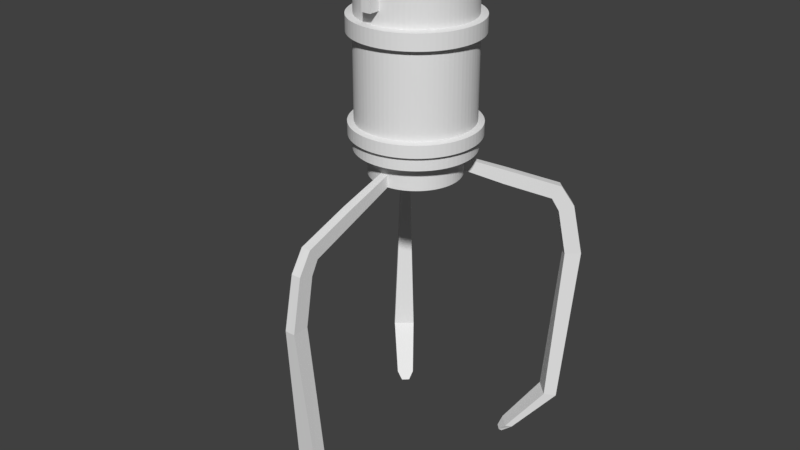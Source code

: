 # Source: grabber.blend  (saved by Blender 2.78.0; exported with 4.5.12 LTS)
import bpy
from mathutils import Matrix  # noqa: F401  (used for matrix-valued properties, if any)

bpy.ops.wm.read_factory_settings(use_empty=True)
scene = bpy.context.scene
scene.name = 'Scene'

# ---- collections
col_collection_1 = bpy.data.collections.new('Collection 1'); scene.collection.children.link(col_collection_1)

# ---- world
world_world = bpy.data.worlds.new('World'); scene.world = world_world
world_world.color = (0.05088, 0.05088, 0.05088)
world_world.use_sun_shadow = False
world_world.sun_shadow_jitter_overblur = 0.0
world_world.cycles.sampling_method = 'MANUAL'

# ---- meshes
me_cylinder = bpy.data.meshes.new('Cylinder')
me_cylinder.from_pydata([(-0.002074, 0.158, -0.127), (-0.002074, 0.158, 0.08308), (0.009685, 0.1575, -0.127), (0.009685, 0.1575, 0.08308), (0.02136, 0.156, -0.127), (0.02136, 0.156, 0.08308), (0.03286, 0.1535, -0.127), (0.03286, 0.1535, 0.08308), (0.04412, 0.15, -0.127), (0.04412, 0.15, 0.08308), (0.05504, 0.1457, -0.127), (0.05504, 0.1457, 0.08308), (0.06555, 0.1404, -0.127), (0.06555, 0.1404, 0.08308), (0.07557, 0.1342, -0.127), (0.07557, 0.1342, 0.08308), (0.08503, 0.1272, -0.127), (0.08503, 0.1272, 0.08308), (0.09387, 0.1194, -0.127), (0.09387, 0.1194, 0.08308), (0.102, 0.1109, -0.127), (0.102, 0.1109, 0.08308), (0.1094, 0.1018, -0.127), (0.1094, 0.1018, 0.08308), (0.116, 0.09201, -0.127), (0.116, 0.09201, 0.08308), (0.1217, 0.08173, -0.127), (0.1217, 0.08173, 0.08308), (0.1266, 0.07101, -0.127), (0.1266, 0.07101, 0.08308), (0.1305, 0.05991, -0.127), (0.1305, 0.05991, 0.08308), (0.1335, 0.04852, -0.127), (0.1335, 0.04852, 0.08308), (0.1355, 0.03692, -0.127), (0.1355, 0.03692, 0.08308), (0.1365, 0.02519, -0.127), (0.1365, 0.02519, 0.08308), (0.1365, 0.01342, -0.127), (0.1365, 0.01342, 0.08308), (0.1355, 0.001697, -0.127), (0.1355, 0.001697, 0.08308), (0.1335, -0.009903, -0.127), (0.1335, -0.009903, 0.08308), (0.1305, -0.02129, -0.127), (0.1305, -0.02129, 0.08308), (0.1266, -0.03239, -0.127), (0.1266, -0.03239, 0.08308), (0.1217, -0.04311, -0.127), (0.1217, -0.04311, 0.08308), (0.116, -0.05339, -0.127), (0.116, -0.05339, 0.08308), (0.1094, -0.06314, -0.127), (0.1094, -0.06314, 0.08308), (0.102, -0.0723, -0.127), (0.102, -0.0723, 0.08308), (0.09387, -0.08079, -0.127), (0.09387, -0.08079, 0.08308), (0.08503, -0.08857, -0.127), (0.08503, -0.08857, 0.08308), (0.07557, -0.09557, -0.127), (0.07557, -0.09557, 0.08308), (0.06555, -0.1017, -0.127), (0.06555, -0.1017, 0.08308), (0.05504, -0.107, -0.127), (0.05504, -0.107, 0.08308), (0.04412, -0.1114, -0.127), (0.04412, -0.1114, 0.08308), (0.03286, -0.1149, -0.127), (0.03286, -0.1149, 0.08308), (0.02136, -0.1174, -0.127), (0.02136, -0.1174, 0.08308), (0.009685, -0.1188, -0.127), (0.009685, -0.1188, 0.08308), (-0.002074, -0.1193, -0.127), (-0.002074, -0.1193, 0.08308), (-0.01383, -0.1188, -0.127), (-0.01383, -0.1188, 0.08308), (-0.02551, -0.1174, -0.127), (-0.02551, -0.1174, 0.08308), (-0.03701, -0.1149, -0.127), (-0.03701, -0.1149, 0.08308), (-0.04827, -0.1114, -0.127), (-0.04827, -0.1114, 0.08308), (-0.05919, -0.107, -0.127), (-0.05919, -0.107, 0.08308), (-0.0697, -0.1017, -0.127), (-0.0697, -0.1017, 0.08308), (-0.07972, -0.09557, -0.127), (-0.07972, -0.09557, 0.08308), (-0.08918, -0.08857, -0.127), (-0.08918, -0.08857, 0.08308), (-0.09802, -0.08079, -0.127), (-0.09802, -0.08079, 0.08308), (-0.1062, -0.0723, -0.127), (-0.1062, -0.0723, 0.08308), (-0.1136, -0.06314, -0.127), (-0.1136, -0.06314, 0.08308), (-0.1201, -0.05339, -0.127), (-0.1201, -0.05339, 0.08308), (-0.1259, -0.04311, -0.127), (-0.1259, -0.04311, 0.08308), (-0.1307, -0.03239, -0.127), (-0.1307, -0.03239, 0.08308), (-0.1347, -0.02129, -0.127), (-0.1347, -0.02129, 0.08308), (-0.1376, -0.009903, -0.127), (-0.1376, -0.009903, 0.08308), (-0.1396, 0.001697, -0.127), (-0.1396, 0.001697, 0.08308), (-0.1406, 0.01342, -0.127), (-0.1406, 0.01342, 0.08308), (-0.1406, 0.02519, -0.127), (-0.1406, 0.02519, 0.08308), (-0.1396, 0.03692, -0.127), (-0.1396, 0.03692, 0.08308), (-0.1376, 0.04852, -0.127), (-0.1376, 0.04852, 0.08308), (-0.1347, 0.05991, -0.127), (-0.1347, 0.05991, 0.08308), (-0.1307, 0.07101, -0.127), (-0.1307, 0.07101, 0.08308), (-0.1259, 0.08173, -0.127), (-0.1259, 0.08173, 0.08308), (-0.1201, 0.09201, -0.127), (-0.1201, 0.09201, 0.08308), (-0.1136, 0.1018, -0.127), (-0.1136, 0.1018, 0.08308), (-0.1062, 0.1109, -0.127), (-0.1062, 0.1109, 0.08308), (-0.09801, 0.1194, -0.127), (-0.09801, 0.1194, 0.08308), (-0.08918, 0.1272, -0.127), (-0.08918, 0.1272, 0.08308), (-0.07972, 0.1342, -0.127), (-0.07972, 0.1342, 0.08308), (-0.0697, 0.1404, -0.127), (-0.0697, 0.1404, 0.08308), (-0.05919, 0.1457, -0.127), (-0.05919, 0.1457, 0.08308), (-0.04827, 0.15, -0.127), (-0.04827, 0.15, 0.08308), (-0.03701, 0.1535, -0.127), (-0.03701, 0.1535, 0.08308), (-0.02551, 0.156, -0.127), (-0.02551, 0.156, 0.08308), (-0.01383, 0.1575, -0.127), (-0.01383, 0.1575, 0.08308), (-0.002074, 0.152, 0.01805), (0.009182, 0.1516, 0.01805), (0.02036, 0.1501, 0.01805), (0.03137, 0.1478, 0.01805), (0.04214, 0.1445, 0.01805), (0.0526, 0.1403, 0.01805), (0.06266, 0.1352, 0.01805), (0.07225, 0.1293, 0.01805), (0.08131, 0.1226, 0.01805), (0.08977, 0.1151, 0.01805), (0.09756, 0.107, 0.01805), (0.1046, 0.09824, 0.01805), (0.111, 0.0889, 0.01805), (0.1164, 0.07907, 0.01805), (0.1211, 0.0688, 0.01805), (0.1248, 0.05818, 0.01805), (0.1277, 0.04727, 0.01805), (0.1296, 0.03617, 0.01805), (0.1305, 0.02494, 0.01805), (0.1305, 0.01368, 0.01805), (0.1296, 0.002449, 0.01805), (0.1277, -0.008655, 0.01805), (0.1248, -0.01956, 0.01805), (0.1211, -0.03018, 0.01805), (0.1164, -0.04045, 0.01805), (0.111, -0.05028, 0.01805), (0.1046, -0.05962, 0.01805), (0.09756, -0.06838, 0.01805), (0.08977, -0.07652, 0.01805), (0.08131, -0.08396, 0.01805), (0.07225, -0.09066, 0.01805), (0.06266, -0.09657, 0.01805), (0.0526, -0.1016, 0.01805), (0.04214, -0.1058, 0.01805), (0.03137, -0.1091, 0.01805), (0.02036, -0.1115, 0.01805), (0.009182, -0.1129, 0.01805), (-0.002074, -0.1134, 0.01805), (-0.01333, -0.1129, 0.01805), (-0.02451, -0.1115, 0.01805), (-0.03552, -0.1091, 0.01805), (-0.04629, -0.1058, 0.01805), (-0.05675, -0.1016, 0.01805), (-0.06681, -0.09657, 0.01805), (-0.0764, -0.09066, 0.01805), (-0.08546, -0.08396, 0.01805), (-0.09392, -0.07652, 0.01805), (-0.1017, -0.06838, 0.01805), (-0.1088, -0.05962, 0.01805), (-0.1151, -0.05028, 0.01805), (-0.1206, -0.04045, 0.01805), (-0.1252, -0.03018, 0.01805), (-0.129, -0.01956, 0.01805), (-0.1318, -0.008655, 0.01805), (-0.1337, 0.00245, 0.01805), (-0.1347, 0.01368, 0.01805), (-0.1347, 0.02494, 0.01805), (-0.1337, 0.03617, 0.01805), (-0.1318, 0.04727, 0.01805), (-0.129, 0.05818, 0.01805), (-0.1252, 0.0688, 0.01805), (-0.1206, 0.07907, 0.01805), (-0.1151, 0.0889, 0.01805), (-0.1088, 0.09824, 0.01805), (-0.1017, 0.107, 0.01805), (-0.09392, 0.1151, 0.01805), (-0.08546, 0.1226, 0.01805), (-0.0764, 0.1293, 0.01805), (-0.06681, 0.1352, 0.01805), (-0.05675, 0.1403, 0.01805), (-0.04629, 0.1445, 0.01805), (-0.03552, 0.1478, 0.01805), (-0.02451, 0.1501, 0.01805), (-0.01333, 0.1516, 0.01805), (0.009351, 0.1535, -0.002023), (0.02069, 0.1521, -0.002023), (0.03187, 0.1497, -0.002023), (0.04281, 0.1463, -0.002023), (0.05342, 0.1421, -0.002023), (0.06363, 0.1369, -0.002023), (0.07336, 0.1309, -0.002023), (0.08256, 0.1241, -0.002023), (0.09114, 0.1166, -0.002023), (0.09906, 0.1083, -0.002023), (0.1062, 0.09942, -0.002023), (0.1126, 0.08994, -0.002023), (0.1182, 0.07996, -0.002023), (0.1229, 0.06954, -0.002023), (0.1267, 0.05876, -0.002023), (0.1296, 0.04769, -0.002023), (0.1316, 0.03642, -0.002023), (0.1325, 0.02503, -0.002023), (0.1325, 0.01359, -0.002023), (0.1316, 0.002197, -0.002023), (0.1296, -0.009073, -0.002023), (0.1267, -0.02014, -0.002023), (0.1229, -0.03092, -0.002023), (0.1182, -0.04134, -0.002023), (0.1126, -0.05132, -0.002023), (0.1062, -0.0608, -0.002023), (0.09906, -0.0697, -0.002023), (0.09114, -0.07795, -0.002023), (0.08256, -0.08551, -0.002023), (0.07336, -0.09231, -0.002023), (0.06363, -0.0983, -0.002023), (0.05342, -0.1035, -0.002023), (0.04281, -0.1077, -0.002023), (0.03187, -0.1111, -0.002023), (0.02069, -0.1135, -0.002023), (0.009351, -0.1149, -0.002023), (-0.002074, -0.1154, -0.002023), (-0.0135, -0.1149, -0.002023), (-0.02484, -0.1135, -0.002023), (-0.03602, -0.1111, -0.002023), (-0.04695, -0.1077, -0.002023), (-0.05756, -0.1035, -0.002023), (-0.06778, -0.0983, -0.002023), (-0.07751, -0.09231, -0.002023), (-0.08671, -0.08551, -0.002023), (-0.09529, -0.07795, -0.002023), (-0.1032, -0.0697, -0.002023), (-0.1104, -0.0608, -0.002023), (-0.1168, -0.05132, -0.002023), (-0.1224, -0.04134, -0.002023), (-0.1271, -0.03092, -0.002023), (-0.1309, -0.02014, -0.002023), (-0.1338, -0.009073, -0.002023), (-0.1357, 0.002198, -0.002023), (-0.1367, 0.01359, -0.002023), (-0.1367, 0.02503, -0.002023), (-0.1357, 0.03642, -0.002023), (-0.1338, 0.04769, -0.002023), (-0.1309, 0.05876, -0.002023), (-0.1271, 0.06954, -0.002023), (-0.1224, 0.07996, -0.002023), (-0.1168, 0.08994, -0.002023), (-0.1104, 0.09942, -0.002023), (-0.1032, 0.1083, -0.002023), (-0.09529, 0.1166, -0.002023), (-0.08671, 0.1241, -0.002023), (-0.07751, 0.1309, -0.002023), (-0.06777, 0.1369, -0.002023), (-0.05756, 0.1421, -0.002023), (-0.04695, 0.1463, -0.002023), (-0.03602, 0.1497, -0.002023), (-0.02484, 0.1521, -0.002023), (-0.0135, 0.1535, -0.002023), (-0.002074, 0.154, -0.002023), (0.009351, 0.1535, -0.0959), (0.02069, 0.1521, -0.0959), (0.03187, 0.1497, -0.0959), (0.04281, 0.1463, -0.0959), (0.05342, 0.1421, -0.0959), (0.06363, 0.1369, -0.0959), (0.07336, 0.1309, -0.0959), (0.08256, 0.1241, -0.0959), (0.09114, 0.1166, -0.0959), (0.09906, 0.1083, -0.0959), (0.1062, 0.09942, -0.0959), (0.1126, 0.08994, -0.0959), (0.1182, 0.07996, -0.0959), (0.1229, 0.06954, -0.0959), (0.1267, 0.05876, -0.0959), (0.1296, 0.04769, -0.0959), (0.1316, 0.03642, -0.0959), (0.1325, 0.02503, -0.0959), (0.1325, 0.01359, -0.0959), (0.1316, 0.002197, -0.0959), (0.1296, -0.009074, -0.0959), (0.1267, -0.02014, -0.0959), (0.1229, -0.03092, -0.0959), (0.1182, -0.04134, -0.0959), (0.1126, -0.05132, -0.0959), (0.1062, -0.0608, -0.0959), (0.09906, -0.0697, -0.0959), (0.09114, -0.07795, -0.0959), (0.08256, -0.08551, -0.0959), (0.07336, -0.09231, -0.0959), (0.06363, -0.0983, -0.0959), (0.05342, -0.1035, -0.0959), (0.04281, -0.1077, -0.0959), (0.03187, -0.1111, -0.0959), (0.02069, -0.1135, -0.0959), (0.009351, -0.1149, -0.0959), (-0.002074, -0.1154, -0.0959), (-0.0135, -0.1149, -0.0959), (-0.02484, -0.1135, -0.0959), (-0.03602, -0.1111, -0.0959), (-0.04695, -0.1077, -0.0959), (-0.05756, -0.1035, -0.0959), (-0.06778, -0.0983, -0.0959), (-0.07751, -0.09231, -0.0959), (-0.08671, -0.08551, -0.0959), (-0.09529, -0.07795, -0.0959), (-0.1032, -0.0697, -0.0959), (-0.1104, -0.0608, -0.0959), (-0.1168, -0.05132, -0.0959), (-0.1224, -0.04134, -0.0959), (-0.1271, -0.03092, -0.0959), (-0.1309, -0.02014, -0.0959), (-0.1338, -0.009073, -0.0959), (-0.1357, 0.002198, -0.0959), (-0.1367, 0.01359, -0.0959), (-0.1367, 0.02503, -0.0959), (-0.1357, 0.03642, -0.0959), (-0.1338, 0.04769, -0.0959), (-0.1309, 0.05876, -0.0959), (-0.1271, 0.06954, -0.0959), (-0.1224, 0.07996, -0.0959), (-0.1168, 0.08994, -0.0959), (-0.1104, 0.09942, -0.0959), (-0.1032, 0.1083, -0.0959), (-0.09529, 0.1166, -0.0959), (-0.08671, 0.1241, -0.0959), (-0.07751, 0.1309, -0.0959), (-0.06777, 0.1369, -0.0959), (-0.05756, 0.1421, -0.0959), (-0.04695, 0.1463, -0.0959), (-0.03602, 0.1497, -0.0959), (-0.02484, 0.1521, -0.0959), (-0.0135, 0.1535, -0.0959), (-0.002074, 0.154, -0.0959), (0.009685, 0.1575, -0.1112), (0.02136, 0.156, -0.1112), (0.03286, 0.1535, -0.1112), (0.04412, 0.15, -0.1112), (0.05504, 0.1457, -0.1112), (0.06555, 0.1404, -0.1112), (0.07557, 0.1342, -0.1112), (0.08503, 0.1272, -0.1112), (0.09387, 0.1194, -0.1112), (0.102, 0.1109, -0.1112), (0.1094, 0.1018, -0.1112), (0.116, 0.09201, -0.1112), (0.1217, 0.08173, -0.1112), (0.1266, 0.07101, -0.1112), (0.1305, 0.05991, -0.1112), (0.1335, 0.04852, -0.1112), (0.1355, 0.03692, -0.1112), (0.1365, 0.02519, -0.1112), (0.1365, 0.01342, -0.1112), (0.1355, 0.001697, -0.1112), (0.1335, -0.009903, -0.1112), (0.1305, -0.02129, -0.1112), (0.1266, -0.03239, -0.1112), (0.1217, -0.04311, -0.1112), (0.116, -0.05339, -0.1112), (0.1094, -0.06314, -0.1112), (0.102, -0.0723, -0.1112), (0.09387, -0.08079, -0.1112), (0.08503, -0.08857, -0.1112), (0.07557, -0.09557, -0.1112), (0.06555, -0.1017, -0.1112), (0.05504, -0.107, -0.1112), (0.04412, -0.1114, -0.1112), (0.03286, -0.1149, -0.1112), (0.02136, -0.1174, -0.1112), (0.009685, -0.1188, -0.1112), (-0.002074, -0.1193, -0.1112), (-0.01383, -0.1188, -0.1112), (-0.02551, -0.1174, -0.1112), (-0.03701, -0.1149, -0.1112), (-0.04827, -0.1114, -0.1112), (-0.05919, -0.107, -0.1112), (-0.0697, -0.1017, -0.1112), (-0.07972, -0.09557, -0.1112), (-0.08918, -0.08857, -0.1112), (-0.09802, -0.08079, -0.1112), (-0.1062, -0.0723, -0.1112), (-0.1136, -0.06314, -0.1112), (-0.1201, -0.05339, -0.1112), (-0.1259, -0.04311, -0.1112), (-0.1307, -0.03239, -0.1112), (-0.1347, -0.02129, -0.1112), (-0.1376, -0.009903, -0.1112), (-0.1396, 0.001697, -0.1112), (-0.1406, 0.01342, -0.1112), (-0.1406, 0.02519, -0.1112), (-0.1396, 0.03692, -0.1112), (-0.1376, 0.04852, -0.1112), (-0.1347, 0.05991, -0.1112), (-0.1307, 0.07101, -0.1112), (-0.1259, 0.08173, -0.1112), (-0.1201, 0.09201, -0.1112), (-0.1136, 0.1018, -0.1112), (-0.1062, 0.1109, -0.1112), (-0.09801, 0.1194, -0.1112), (-0.08918, 0.1272, -0.1112), (-0.07972, 0.1342, -0.1112), (-0.0697, 0.1404, -0.1112), (-0.05919, 0.1457, -0.1112), (-0.04827, 0.15, -0.1112), (-0.03701, 0.1535, -0.1112), (-0.02551, 0.156, -0.1112), (-0.01383, 0.1575, -0.1112), (-0.002074, 0.158, -0.1112), (-0.002074, 0.152, 0.05391), (0.009182, 0.1516, 0.05391), (0.02036, 0.1501, 0.05391), (0.03137, 0.1478, 0.05391), (0.04214, 0.1445, 0.05391), (0.0526, 0.1403, 0.05391), (0.06266, 0.1352, 0.05391), (0.07225, 0.1293, 0.05391), (0.08131, 0.1226, 0.05391), (0.08977, 0.1151, 0.05391), (0.09756, 0.107, 0.05391), (0.1046, 0.09824, 0.05391), (0.111, 0.0889, 0.05391), (0.1164, 0.07907, 0.05391), (0.1211, 0.0688, 0.05391), (0.1248, 0.05818, 0.05391), (0.1277, 0.04727, 0.05391), (0.1296, 0.03617, 0.05391), (0.1305, 0.02494, 0.05391), (0.1305, 0.01368, 0.05391), (0.1296, 0.002449, 0.05391), (0.1277, -0.008655, 0.05391), (0.1248, -0.01956, 0.05391), (0.1211, -0.03018, 0.05391), (0.1164, -0.04045, 0.05391), (0.111, -0.05028, 0.05391), (0.1046, -0.05962, 0.05391), (0.09756, -0.06838, 0.05391), (0.08977, -0.07652, 0.05391), (0.08131, -0.08396, 0.05391), (0.07225, -0.09066, 0.05391), (0.06266, -0.09657, 0.05391), (0.0526, -0.1016, 0.05391), (0.04214, -0.1058, 0.05391), (0.03137, -0.1091, 0.05391), (0.02036, -0.1115, 0.05391), (0.009182, -0.1129, 0.05391), (-0.002074, -0.1134, 0.05391), (-0.01333, -0.1129, 0.05391), (-0.02451, -0.1115, 0.05391), (-0.03552, -0.1091, 0.05391), (-0.04629, -0.1058, 0.05391), (-0.05675, -0.1016, 0.05391), (-0.06681, -0.09657, 0.05391), (-0.0764, -0.09066, 0.05391), (-0.08546, -0.08396, 0.05391), (-0.09392, -0.07652, 0.05391), (-0.1017, -0.06838, 0.05391), (-0.1088, -0.05962, 0.05391), (-0.1151, -0.05028, 0.05391), (-0.1206, -0.04045, 0.05391), (-0.1252, -0.03018, 0.05391), (-0.129, -0.01956, 0.05391), (-0.1318, -0.008655, 0.05391), (-0.1337, 0.00245, 0.05391), (-0.1347, 0.01368, 0.05391), (-0.1347, 0.02494, 0.05391), (-0.1337, 0.03617, 0.05391), (-0.1318, 0.04727, 0.05391), (-0.129, 0.05818, 0.05391), (-0.1252, 0.0688, 0.05391), (-0.1206, 0.07907, 0.05391), (-0.1151, 0.0889, 0.05391), (-0.1088, 0.09824, 0.05391), (-0.1017, 0.107, 0.05391), (-0.09392, 0.1151, 0.05391), (-0.08546, 0.1226, 0.05391), (-0.0764, 0.1293, 0.05391), (-0.06681, 0.1352, 0.05391), (-0.05675, 0.1403, 0.05391), (-0.04629, 0.1445, 0.05391), (-0.03552, 0.1478, 0.05391), (-0.02451, 0.1501, 0.05391), (-0.01333, 0.1516, 0.05391), (-0.002074, 0.1687, 0.01725), (0.01059, 0.1681, 0.01725), (0.02317, 0.1665, 0.01725), (0.03556, 0.1638, 0.01725), (0.04768, 0.1601, 0.01725), (0.05945, 0.1554, 0.01725), (0.07077, 0.1497, 0.01725), (0.08156, 0.1431, 0.01725), (0.09176, 0.1355, 0.01725), (0.1013, 0.1271, 0.01725), (0.11, 0.118, 0.01725), (0.118, 0.1081, 0.01725), (0.1251, 0.09762, 0.01725), (0.1313, 0.08655, 0.01725), (0.1365, 0.075, 0.01725), (0.1407, 0.06304, 0.01725), (0.1439, 0.05078, 0.01725), (0.1461, 0.03828, 0.01725), (0.1471, 0.02565, 0.01725), (0.1471, 0.01297, 0.01725), (0.1461, 0.0003378, 0.01725), (0.1439, -0.01216, 0.01725), (0.1407, -0.02443, 0.01725), (0.1365, -0.03638, 0.01725), (0.1313, -0.04793, 0.01725), (0.1251, -0.059, 0.01725), (0.118, -0.0695, 0.01725), (0.11, -0.07937, 0.01725), (0.1013, -0.08852, 0.01725), (0.09176, -0.0969, 0.01725), (0.08156, -0.1044, 0.01725), (0.07077, -0.1111, 0.01725), (0.05945, -0.1168, 0.01725), (0.04768, -0.1215, 0.01725), (0.03556, -0.1252, 0.01725), (0.02317, -0.1279, 0.01725), (0.01059, -0.1295, 0.01725), (-0.002074, -0.13, 0.01725), (-0.01474, -0.1295, 0.01725), (-0.02732, -0.1279, 0.01725), (-0.03971, -0.1252, 0.01725), (-0.05183, -0.1215, 0.01725), (-0.06359, -0.1168, 0.01725), (-0.07492, -0.1111, 0.01725), (-0.08571, -0.1044, 0.01725), (-0.0959, -0.0969, 0.01725), (-0.1054, -0.08852, 0.01725), (-0.1142, -0.07937, 0.01725), (-0.1222, -0.0695, 0.01725), (-0.1293, -0.059, 0.01725), (-0.1354, -0.04793, 0.01725), (-0.1407, -0.03638, 0.01725), (-0.1449, -0.02443, 0.01725), (-0.1481, -0.01216, 0.01725), (-0.1502, 0.0003381, 0.01725), (-0.1513, 0.01297, 0.01725), (-0.1513, 0.02565, 0.01725), (-0.1502, 0.03828, 0.01725), (-0.1481, 0.05078, 0.01725), (-0.1449, 0.06304, 0.01725), (-0.1407, 0.075, 0.01725), (-0.1354, 0.08655, 0.01725), (-0.1293, 0.09762, 0.01725), (-0.1222, 0.1081, 0.01725), (-0.1142, 0.118, 0.01725), (-0.1054, 0.1271, 0.01725), (-0.0959, 0.1355, 0.01725), (-0.08571, 0.1431, 0.01725), (-0.07491, 0.1497, 0.01725), (-0.06359, 0.1554, 0.01725), (-0.05183, 0.1601, 0.01725), (-0.03971, 0.1638, 0.01725), (-0.02731, 0.1665, 0.01725), (-0.01474, 0.1681, 0.01725), (0.01059, 0.1681, -0.0006507), (0.02317, 0.1665, -0.0006507), (0.03556, 0.1638, -0.0006507), (0.04768, 0.1601, -0.0006507), (0.05945, 0.1554, -0.0006507), (0.07077, 0.1497, -0.0006507), (0.08156, 0.1431, -0.0006507), (0.09176, 0.1355, -0.0006507), (0.1013, 0.1271, -0.0006507), (0.11, 0.118, -0.0006507), (0.118, 0.1081, -0.0006507), (0.1251, 0.09762, -0.0006507), (0.1313, 0.08655, -0.0006507), (0.1365, 0.075, -0.0006507), (0.1407, 0.06304, -0.0006507), (0.1439, 0.05078, -0.0006507), (0.1461, 0.03828, -0.0006507), (0.1471, 0.02565, -0.0006507), (0.1471, 0.01297, -0.0006507), (0.1461, 0.0003378, -0.0006507), (0.1439, -0.01216, -0.0006507), (0.1407, -0.02443, -0.0006507), (0.1365, -0.03638, -0.0006507), (0.1313, -0.04793, -0.0006507), (0.1251, -0.059, -0.0006507), (0.118, -0.0695, -0.0006507), (0.11, -0.07937, -0.0006507), (0.1013, -0.08852, -0.0006507), (0.09176, -0.0969, -0.0006507), (0.08156, -0.1044, -0.0006507), (0.07077, -0.1111, -0.0006507), (0.05945, -0.1168, -0.0006507), (0.04768, -0.1215, -0.0006507), (0.03556, -0.1252, -0.0006507), (0.02317, -0.1279, -0.0006507), (0.01059, -0.1295, -0.0006507), (-0.002074, -0.13, -0.0006507), (-0.01474, -0.1295, -0.0006507), (-0.02732, -0.1279, -0.0006507), (-0.03971, -0.1252, -0.0006507), (-0.05183, -0.1215, -0.0006507), (-0.06359, -0.1168, -0.0006507), (-0.07492, -0.1111, -0.0006507), (-0.08571, -0.1044, -0.0006507), (-0.0959, -0.0969, -0.0006507), (-0.1054, -0.08852, -0.0006507), (-0.1142, -0.07937, -0.0006507), (-0.1222, -0.0695, -0.0006507), (-0.1293, -0.059, -0.0006507), (-0.1354, -0.04793, -0.0006507), (-0.1407, -0.03638, -0.0006507), (-0.1449, -0.02443, -0.0006507), (-0.1481, -0.01216, -0.0006507), (-0.1502, 0.0003381, -0.0006507), (-0.1513, 0.01297, -0.0006507), (-0.1513, 0.02565, -0.0006507), (-0.1502, 0.03828, -0.0006507), (-0.1481, 0.05078, -0.0006507), (-0.1449, 0.06304, -0.0006507), (-0.1407, 0.075, -0.0006507), (-0.1354, 0.08655, -0.0006507), (-0.1293, 0.09762, -0.0006507), (-0.1222, 0.1081, -0.0006507), (-0.1142, 0.118, -0.0006507), (-0.1054, 0.1271, -0.0006507), (-0.0959, 0.1355, -0.0006507), (-0.08571, 0.1431, -0.0006507), (-0.07491, 0.1497, -0.0006507), (-0.06359, 0.1554, -0.0006507), (-0.05183, 0.1601, -0.0006507), (-0.03971, 0.1638, -0.0006507), (-0.02731, 0.1665, -0.0006507), (-0.01474, 0.1681, -0.0006507), (-0.002074, 0.1687, -0.0006507), (0.01056, 0.1677, -0.09727), (0.0231, 0.1661, -0.09727), (0.03546, 0.1634, -0.09727), (0.04754, 0.1597, -0.09727), (0.05928, 0.155, -0.09727), (0.07056, 0.1493, -0.09727), (0.08133, 0.1427, -0.09727), (0.09149, 0.1352, -0.09727), (0.101, 0.1268, -0.09727), (0.1097, 0.1177, -0.09727), (0.1177, 0.1079, -0.09727), (0.1248, 0.0974, -0.09727), (0.1309, 0.08636, -0.09727), (0.1361, 0.07484, -0.09727), (0.1403, 0.06292, -0.09727), (0.1435, 0.05069, -0.09727), (0.1457, 0.03823, -0.09727), (0.1467, 0.02563, -0.09727), (0.1467, 0.01299, -0.09727), (0.1457, 0.0003905, -0.09727), (0.1435, -0.01207, -0.09727), (0.1403, -0.0243, -0.09727), (0.1361, -0.03623, -0.09727), (0.1309, -0.04775, -0.09727), (0.1248, -0.05878, -0.09727), (0.1177, -0.06926, -0.09727), (0.1097, -0.07909, -0.09727), (0.101, -0.08822, -0.09727), (0.09149, -0.09657, -0.09727), (0.08133, -0.1041, -0.09727), (0.07056, -0.1107, -0.09727), (0.05928, -0.1164, -0.09727), (0.04754, -0.1211, -0.09727), (0.03546, -0.1248, -0.09727), (0.0231, -0.1275, -0.09727), (0.01056, -0.1291, -0.09727), (-0.002074, -0.1296, -0.09727), (-0.01471, -0.1291, -0.09727), (-0.02725, -0.1275, -0.09727), (-0.0396, -0.1248, -0.09727), (-0.05169, -0.1211, -0.09727), (-0.06342, -0.1164, -0.09727), (-0.07471, -0.1107, -0.09727), (-0.08548, -0.1041, -0.09727), (-0.09564, -0.09657, -0.09727), (-0.1051, -0.08822, -0.09727), (-0.1139, -0.07909, -0.09727), (-0.1218, -0.06926, -0.09727), (-0.1289, -0.05878, -0.09727), (-0.1351, -0.04775, -0.09727), (-0.1403, -0.03622, -0.09727), (-0.1445, -0.0243, -0.09727), (-0.1477, -0.01207, -0.09727), (-0.1498, 0.0003908, -0.09727), (-0.1509, 0.01299, -0.09727), (-0.1509, 0.02563, -0.09727), (-0.1498, 0.03823, -0.09727), (-0.1477, 0.05069, -0.09727), (-0.1445, 0.06292, -0.09727), (-0.1403, 0.07484, -0.09727), (-0.1351, 0.08636, -0.09727), (-0.1289, 0.0974, -0.09727), (-0.1218, 0.1079, -0.09727), (-0.1139, 0.1177, -0.09727), (-0.1051, 0.1268, -0.09727), (-0.09564, 0.1352, -0.09727), (-0.08548, 0.1427, -0.09727), (-0.07471, 0.1493, -0.09727), (-0.06342, 0.155, -0.09727), (-0.05169, 0.1597, -0.09727), (-0.0396, 0.1634, -0.09727), (-0.02724, 0.1661, -0.09727), (-0.0147, 0.1677, -0.09727), (-0.002074, 0.1683, -0.09727), (0.01056, 0.1677, -0.1112), (0.0231, 0.1661, -0.1112), (0.03546, 0.1634, -0.1112), (0.04754, 0.1597, -0.1112), (0.05928, 0.155, -0.1112), (0.07056, 0.1493, -0.1112), (0.08133, 0.1427, -0.1112), (0.09149, 0.1352, -0.1112), (0.101, 0.1268, -0.1112), (0.1097, 0.1177, -0.1112), (0.1177, 0.1079, -0.1112), (0.1248, 0.0974, -0.1112), (0.1309, 0.08636, -0.1112), (0.1361, 0.07484, -0.1112), (0.1403, 0.06292, -0.1112), (0.1435, 0.05069, -0.1112), (0.1457, 0.03823, -0.1112), (0.1467, 0.02563, -0.1112), (0.1467, 0.01299, -0.1112), (0.1457, 0.0003905, -0.1112), (0.1435, -0.01207, -0.1112), (0.1403, -0.0243, -0.1112), (0.1361, -0.03623, -0.1112), (0.1309, -0.04775, -0.1112), (0.1248, -0.05878, -0.1112), (0.1177, -0.06926, -0.1112), (0.1097, -0.07909, -0.1112), (0.101, -0.08822, -0.1112), (0.09149, -0.09657, -0.1112), (0.08133, -0.1041, -0.1112), (0.07056, -0.1107, -0.1112), (0.05928, -0.1164, -0.1112), (0.04754, -0.1211, -0.1112), (0.03546, -0.1248, -0.1112), (0.0231, -0.1275, -0.1112), (0.01056, -0.1291, -0.1112), (-0.002074, -0.1296, -0.1112), (-0.01471, -0.1291, -0.1112), (-0.02725, -0.1275, -0.1112), (-0.0396, -0.1248, -0.1112), (-0.05169, -0.1211, -0.1112), (-0.06342, -0.1164, -0.1112), (-0.07471, -0.1107, -0.1112), (-0.08548, -0.1041, -0.1112), (-0.09564, -0.09657, -0.1112), (-0.1051, -0.08822, -0.1112), (-0.1139, -0.07909, -0.1112), (-0.1218, -0.06926, -0.1112), (-0.1289, -0.05878, -0.1112), (-0.1351, -0.04775, -0.1112), (-0.1403, -0.03622, -0.1112), (-0.1445, -0.0243, -0.1112), (-0.1477, -0.01207, -0.1112), (-0.1498, 0.0003908, -0.1112), (-0.1509, 0.01299, -0.1112), (-0.1509, 0.02563, -0.1112), (-0.1498, 0.03823, -0.1112), (-0.1477, 0.05069, -0.1112), (-0.1445, 0.06292, -0.1112), (-0.1403, 0.07484, -0.1112), (-0.1351, 0.08636, -0.1112), (-0.1289, 0.0974, -0.1112), (-0.1218, 0.1079, -0.1112), (-0.1139, 0.1177, -0.1112), (-0.1051, 0.1268, -0.1112), (-0.09564, 0.1352, -0.1112), (-0.08548, 0.1427, -0.1112), (-0.07471, 0.1493, -0.1112), (-0.06342, 0.155, -0.1112), (-0.05169, 0.1597, -0.1112), (-0.0396, 0.1634, -0.1112), (-0.02724, 0.1661, -0.1112), (-0.0147, 0.1677, -0.1112), (-0.002074, 0.1683, -0.1112), (-0.002074, 0.158, 0.05652), (0.009685, 0.1575, 0.05652), (0.02136, 0.156, 0.05652), (0.03286, 0.1535, 0.05652), (0.04412, 0.15, 0.05652), (0.05504, 0.1457, 0.05652), (0.06555, 0.1404, 0.05652), (0.07557, 0.1342, 0.05652), (0.08503, 0.1272, 0.05652), (0.09387, 0.1194, 0.05652), (0.102, 0.1109, 0.05652), (0.1094, 0.1018, 0.05652), (0.116, 0.09201, 0.05652), (0.1217, 0.08173, 0.05652), (0.1266, 0.07101, 0.05652), (0.1305, 0.05991, 0.05652), (0.1335, 0.04852, 0.05652), (0.1355, 0.03692, 0.05652), (0.1365, 0.02519, 0.05652), (0.1365, 0.01342, 0.05652), (0.1355, 0.001697, 0.05652), (0.1335, -0.009903, 0.05652), (0.1305, -0.02129, 0.05652), (0.1266, -0.03239, 0.05652), (0.1217, -0.04311, 0.05652), (0.116, -0.05339, 0.05652), (0.1094, -0.06314, 0.05652), (0.102, -0.0723, 0.05652), (0.09387, -0.08079, 0.05652), (0.08503, -0.08857, 0.05652), (0.07557, -0.09557, 0.05652), (0.06555, -0.1017, 0.05652), (0.05504, -0.107, 0.05652), (0.04412, -0.1114, 0.05652), (0.03286, -0.1149, 0.05652), (0.02136, -0.1174, 0.05652), (0.009685, -0.1188, 0.05652), (-0.002074, -0.1193, 0.05652), (-0.01383, -0.1188, 0.05652), (-0.02551, -0.1174, 0.05652), (-0.03701, -0.1149, 0.05652), (-0.04827, -0.1114, 0.05652), (-0.05919, -0.107, 0.05652), (-0.0697, -0.1017, 0.05652), (-0.07972, -0.09557, 0.05652), (-0.08918, -0.08857, 0.05652), (-0.09802, -0.08079, 0.05652), (-0.1062, -0.0723, 0.05652), (-0.1136, -0.06314, 0.05652), (-0.1201, -0.05339, 0.05652), (-0.1259, -0.04311, 0.05652), (-0.1307, -0.03239, 0.05652), (-0.1347, -0.02129, 0.05652), (-0.1376, -0.009903, 0.05652), (-0.1396, 0.001697, 0.05652), (-0.1406, 0.01342, 0.05652), (-0.1406, 0.02519, 0.05652), (-0.1396, 0.03692, 0.05652), (-0.1376, 0.04852, 0.05652), (-0.1347, 0.05991, 0.05652), (-0.1307, 0.07101, 0.05652), (-0.1259, 0.08173, 0.05652), (-0.1201, 0.09201, 0.05652), (-0.1136, 0.1018, 0.05652), (-0.1062, 0.1109, 0.05652), (-0.09801, 0.1194, 0.05652), (-0.08918, 0.1272, 0.05652), (-0.07972, 0.1342, 0.05652), (-0.0697, 0.1404, 0.05652), (-0.05919, 0.1457, 0.05652), (-0.04827, 0.15, 0.05652), (-0.03701, 0.1535, 0.05652), (-0.02551, 0.156, 0.05652), (-0.01383, 0.1575, 0.05652), (0.009182, 0.1516, 0.04933), (0.02036, 0.1501, 0.04933), (0.03137, 0.1478, 0.04933), (0.04214, 0.1445, 0.04933), (0.0526, 0.1403, 0.04933), (0.06266, 0.1352, 0.04933), (0.07225, 0.1293, 0.04933), (0.08131, 0.1226, 0.04933), (0.08977, 0.1151, 0.04933), (0.09756, 0.107, 0.04933), (0.1046, 0.09824, 0.04933), (0.111, 0.0889, 0.04933), (0.1164, 0.07907, 0.04933), (0.1211, 0.0688, 0.04933), (0.1248, 0.05818, 0.04933), (0.1277, 0.04727, 0.04933), (0.1296, 0.03617, 0.04933), (0.1305, 0.02494, 0.04933), (0.1305, 0.01368, 0.04933), (0.1296, 0.002449, 0.04933), (0.1277, -0.008655, 0.04933), (0.1248, -0.01956, 0.04933), (0.1211, -0.03018, 0.04933), (0.1164, -0.04045, 0.04933), (0.111, -0.05028, 0.04933), (0.1046, -0.05962, 0.04933), (0.09756, -0.06838, 0.04933), (0.08977, -0.07652, 0.04933), (0.08131, -0.08396, 0.04933), (0.07225, -0.09066, 0.04933), (0.06266, -0.09657, 0.04933), (0.0526, -0.1016, 0.04933), (0.04214, -0.1058, 0.04933), (0.03137, -0.1091, 0.04933), (0.02036, -0.1115, 0.04933), (0.009182, -0.1129, 0.04933), (-0.002074, -0.1134, 0.04933), (-0.01333, -0.1129, 0.04933), (-0.02451, -0.1115, 0.04933), (-0.03552, -0.1091, 0.04933), (-0.04629, -0.1058, 0.04933), (-0.05675, -0.1016, 0.04933), (-0.06681, -0.09657, 0.04933), (-0.0764, -0.09066, 0.04933), (-0.08546, -0.08396, 0.04933), (-0.09392, -0.07652, 0.04933), (-0.1017, -0.06838, 0.04933), (-0.1088, -0.05962, 0.04933), (-0.1151, -0.05028, 0.04933), (-0.1206, -0.04045, 0.04933), (-0.1252, -0.03018, 0.04933), (-0.129, -0.01956, 0.04933), (-0.1318, -0.008655, 0.04933), (-0.1337, 0.00245, 0.04933), (-0.1347, 0.01368, 0.04933), (-0.1347, 0.02494, 0.04933), (-0.1337, 0.03617, 0.04933), (-0.1318, 0.04727, 0.04933), (-0.129, 0.05818, 0.04933), (-0.1252, 0.0688, 0.04933), (-0.1206, 0.07907, 0.04933), (-0.1151, 0.0889, 0.04933), (-0.1088, 0.09824, 0.04933), (-0.1017, 0.107, 0.04933), (-0.09392, 0.1151, 0.04933), (-0.08546, 0.1226, 0.04933), (-0.0764, 0.1293, 0.04933), (-0.06681, 0.1352, 0.04933), (-0.05675, 0.1403, 0.04933), (-0.04629, 0.1445, 0.04933), (-0.03552, 0.1478, 0.04933), (-0.02451, 0.1501, 0.04933), (-0.01333, 0.1516, 0.04933), (-0.002074, 0.152, 0.04933), (0.009182, 0.1516, 0.03319), (0.02036, 0.1501, 0.03319), (0.03137, 0.1478, 0.03319), (0.04214, 0.1445, 0.03319), (0.0526, 0.1403, 0.03319), (0.06266, 0.1352, 0.03319), (0.07225, 0.1293, 0.03319), (0.08131, 0.1226, 0.03319), (0.08977, 0.1151, 0.03319), (0.09756, 0.107, 0.03319), (0.1046, 0.09824, 0.03319), (0.111, 0.0889, 0.03319), (0.1164, 0.07907, 0.03319), (0.1211, 0.0688, 0.03319), (0.1248, 0.05818, 0.03319), (0.1277, 0.04727, 0.03319), (0.1296, 0.03617, 0.03319), (0.1305, 0.02494, 0.03319), (0.1305, 0.01368, 0.03319), (0.1296, 0.002449, 0.03319), (0.1277, -0.008655, 0.03319), (0.1248, -0.01956, 0.03319), (0.1211, -0.03018, 0.03319), (0.1164, -0.04045, 0.03319), (0.111, -0.05028, 0.03319), (0.1046, -0.05962, 0.03319), (0.09756, -0.06838, 0.03319), (0.08977, -0.07652, 0.03319), (0.08131, -0.08396, 0.03319), (0.07225, -0.09066, 0.03319), (0.06266, -0.09657, 0.03319), (0.0526, -0.1016, 0.03319), (0.04214, -0.1058, 0.03319), (0.03137, -0.1091, 0.03319), (0.02036, -0.1115, 0.03319), (0.009182, -0.1129, 0.03319), (-0.002074, -0.1134, 0.03319), (-0.01333, -0.1129, 0.03319), (-0.02451, -0.1115, 0.03319), (-0.03552, -0.1091, 0.03319), (-0.04629, -0.1058, 0.03319), (-0.05675, -0.1016, 0.03319), (-0.06681, -0.09657, 0.03319), (-0.0764, -0.09066, 0.03319), (-0.08546, -0.08396, 0.03319), (-0.09392, -0.07652, 0.03319), (-0.1017, -0.06838, 0.03319), (-0.1088, -0.05962, 0.03319), (-0.1151, -0.05028, 0.03319), (-0.1206, -0.04045, 0.03319), (-0.1252, -0.03018, 0.03319), (-0.129, -0.01956, 0.03319), (-0.1318, -0.008655, 0.03319), (-0.1337, 0.00245, 0.03319), (-0.1347, 0.01368, 0.03319), (-0.1347, 0.02494, 0.03319), (-0.1337, 0.03617, 0.03319), (-0.1318, 0.04727, 0.03319), (-0.129, 0.05818, 0.03319), (-0.1252, 0.0688, 0.03319), (-0.1206, 0.07907, 0.03319), (-0.1151, 0.0889, 0.03319), (-0.1088, 0.09824, 0.03319), (-0.1017, 0.107, 0.03319), (-0.09392, 0.1151, 0.03319), (-0.08546, 0.1226, 0.03319), (-0.0764, 0.1293, 0.03319), (-0.06681, 0.1352, 0.03319), (-0.05675, 0.1403, 0.03319), (-0.04629, 0.1445, 0.03319), (-0.03552, 0.1478, 0.03319), (-0.02451, 0.1501, 0.03319), (-0.01333, 0.1516, 0.03319), (-0.002074, 0.152, 0.03319), (0.009182, -0.1392, 0.04933), (-0.002074, -0.1396, 0.04933), (-0.01333, -0.1392, 0.04933), (0.009182, -0.1392, 0.03319), (-0.002074, -0.1396, 0.03319), (-0.01333, -0.1392, 0.03319), (-0.002074, 0.1257, -0.127), (0.006951, 0.1254, -0.127), (0.01591, 0.1242, -0.127), (0.02474, 0.1223, -0.127), (0.03338, 0.1197, -0.127), (0.04176, 0.1163, -0.127), (0.04983, 0.1122, -0.127), (0.05752, 0.1075, -0.127), (0.06478, 0.1021, -0.127), (0.07157, 0.09614, -0.127), (0.07782, 0.08962, -0.127), (0.08349, 0.08259, -0.127), (0.08855, 0.07511, -0.127), (0.09296, 0.06722, -0.127), (0.09668, 0.05899, -0.127), (0.09969, 0.05047, -0.127), (0.102, 0.04173, -0.127), (0.1035, 0.03283, -0.127), (0.1043, 0.02383, -0.127), (0.1043, 0.01479, -0.127), (0.1035, 0.005791, -0.127), (0.102, -0.003113, -0.127), (0.09969, -0.01185, -0.127), (0.09668, -0.02037, -0.127), (0.09296, -0.0286, -0.127), (0.08855, -0.03649, -0.127), (0.08349, -0.04398, -0.127), (0.07782, -0.051, -0.127), (0.07157, -0.05753, -0.127), (0.06478, -0.06349, -0.127), (0.05752, -0.06887, -0.127), (0.04983, -0.0736, -0.127), (0.04176, -0.07767, -0.127), (0.03338, -0.08104, -0.127), (0.02474, -0.08368, -0.127), (0.01591, -0.08559, -0.127), (0.006951, -0.08673, -0.127), (-0.002074, -0.08712, -0.127), (-0.0111, -0.08673, -0.127), (-0.02006, -0.08559, -0.127), (-0.02889, -0.08368, -0.127), (-0.03753, -0.08104, -0.127), (-0.04591, -0.07767, -0.127), (-0.05398, -0.0736, -0.127), (-0.06167, -0.06887, -0.127), (-0.06893, -0.06349, -0.127), (-0.07571, -0.05753, -0.127), (-0.08196, -0.051, -0.127), (-0.08764, -0.04397, -0.127), (-0.0927, -0.03649, -0.127), (-0.0971, -0.0286, -0.127), (-0.1008, -0.02037, -0.127), (-0.1038, -0.01185, -0.127), (-0.1061, -0.003112, -0.127), (-0.1076, 0.005791, -0.127), (-0.1084, 0.01479, -0.127), (-0.1084, 0.02383, -0.127), (-0.1076, 0.03283, -0.127), (-0.1061, 0.04173, -0.127), (-0.1038, 0.05047, -0.127), (-0.1008, 0.05899, -0.127), (-0.0971, 0.06722, -0.127), (-0.0927, 0.07511, -0.127), (-0.08764, 0.08259, -0.127), (-0.08196, 0.08962, -0.127), (-0.07571, 0.09614, -0.127), (-0.06893, 0.1021, -0.127), (-0.06167, 0.1075, -0.127), (-0.05398, 0.1122, -0.127), (-0.04591, 0.1163, -0.127), (-0.03753, 0.1197, -0.127), (-0.02889, 0.1223, -0.127), (-0.02006, 0.1242, -0.127), (-0.0111, 0.1254, -0.127), (-0.002074, 0.1257, -0.1563), (0.006951, 0.1254, -0.1563), (0.01591, 0.1242, -0.1563), (0.02474, 0.1223, -0.1563), (0.03338, 0.1197, -0.1563), (0.04176, 0.1163, -0.1563), (0.04983, 0.1122, -0.1563), (0.05752, 0.1075, -0.1563), (0.06478, 0.1021, -0.1563), (0.07157, 0.09614, -0.1563), (0.07782, 0.08962, -0.1563), (0.08349, 0.08259, -0.1563), (0.08855, 0.07511, -0.1563), (0.09296, 0.06722, -0.1563), (0.09668, 0.05899, -0.1563), (0.09969, 0.05047, -0.1563), (0.102, 0.04173, -0.1563), (0.1035, 0.03283, -0.1563), (0.1043, 0.02383, -0.1563), (0.1043, 0.01479, -0.1563), (0.1035, 0.005791, -0.1563), (0.102, -0.003113, -0.1563), (0.09969, -0.01185, -0.1563), (0.09668, -0.02037, -0.1563), (0.09296, -0.0286, -0.1563), (0.08855, -0.03649, -0.1563), (0.08349, -0.04398, -0.1563), (0.07782, -0.051, -0.1563), (0.07157, -0.05753, -0.1563), (0.06478, -0.06349, -0.1563), (0.05752, -0.06887, -0.1563), (0.04983, -0.0736, -0.1563), (0.04176, -0.07767, -0.1563), (0.03338, -0.08104, -0.1563), (0.02474, -0.08368, -0.1563), (0.01591, -0.08559, -0.1563), (0.006951, -0.08673, -0.1563), (-0.002074, -0.08712, -0.1563), (-0.0111, -0.08673, -0.1563), (-0.02006, -0.08559, -0.1563), (-0.02889, -0.08368, -0.1563), (-0.03753, -0.08104, -0.1563), (-0.04591, -0.07767, -0.1563), (-0.05398, -0.0736, -0.1563), (-0.06167, -0.06887, -0.1563), (-0.06893, -0.06349, -0.1563), (-0.07571, -0.05753, -0.1563), (-0.08196, -0.051, -0.1563), (-0.08764, -0.04397, -0.1563), (-0.0927, -0.03649, -0.1563), (-0.0971, -0.0286, -0.1563), (-0.1008, -0.02037, -0.1563), (-0.1038, -0.01185, -0.1563), (-0.1061, -0.003112, -0.1563), (-0.1076, 0.005791, -0.1563), (-0.1084, 0.01479, -0.1563), (-0.1084, 0.02383, -0.1563), (-0.1076, 0.03283, -0.1563), (-0.1061, 0.04173, -0.1563), (-0.1038, 0.05047, -0.1563), (-0.1008, 0.05899, -0.1563), (-0.0971, 0.06722, -0.1563), (-0.0927, 0.07511, -0.1563), (-0.08764, 0.08259, -0.1563), (-0.08196, 0.08962, -0.1563), (-0.07571, 0.09614, -0.1563), (-0.06893, 0.1021, -0.1563), (-0.06167, 0.1075, -0.1563), (-0.05398, 0.1122, -0.1563), (-0.04591, 0.1163, -0.1563), (-0.03753, 0.1197, -0.1563), (-0.02889, 0.1223, -0.1563), (-0.02006, 0.1242, -0.1563), (-0.0111, 0.1254, -0.1563), (-0.07571, 0.09614, -0.1425), (-0.08196, 0.08962, -0.1425), (-0.02006, -0.08559, -0.1425), (-0.0111, -0.08673, -0.1425), (0.09296, 0.06722, -0.1425), (0.08855, 0.07511, -0.1425), (-0.06893, 0.1021, -0.1425), (-0.02889, -0.08368, -0.1425), (0.09668, 0.05899, -0.1425), (-0.06167, 0.1075, -0.1425), (-0.03753, -0.08104, -0.1425), (0.09969, 0.05047, -0.1425), (-0.05398, 0.1122, -0.1425), (-0.04591, -0.07767, -0.1425), (0.102, 0.04173, -0.1425), (-0.04591, 0.1163, -0.1425), (-0.05398, -0.0736, -0.1425), (0.1035, 0.03283, -0.1425), (-0.03753, 0.1197, -0.1425), (-0.06167, -0.06887, -0.1425), (0.1043, 0.02383, -0.1425), (-0.02889, 0.1223, -0.1425), (-0.06893, -0.06349, -0.1425), (0.1043, 0.01479, -0.1425), (-0.02006, 0.1242, -0.1425), (-0.07571, -0.05753, -0.1425), (0.1035, 0.005791, -0.1425), (-0.0111, 0.1254, -0.1425), (-0.08196, -0.051, -0.1425), (0.102, -0.003113, -0.1425), (-0.002074, 0.1257, -0.1425), (-0.08764, -0.04397, -0.1425), (0.09969, -0.01185, -0.1425), (-0.0927, -0.03649, -0.1425), (0.09668, -0.02037, -0.1425), (-0.0971, -0.0286, -0.1425), (0.09296, -0.0286, -0.1425), (-0.1008, -0.02037, -0.1425), (0.08855, -0.03649, -0.1425), (-0.1038, -0.01185, -0.1425), (0.08349, -0.04398, -0.1425), (-0.1061, -0.003112, -0.1425), (0.07782, -0.051, -0.1425), (0.006951, 0.1254, -0.1425), (-0.1076, 0.005791, -0.1425), (0.07157, -0.05753, -0.1425), (0.01591, 0.1242, -0.1425), (-0.1084, 0.01479, -0.1425), (0.06478, -0.06349, -0.1425), (0.02474, 0.1223, -0.1425), (-0.1084, 0.02383, -0.1425), (0.05752, -0.06887, -0.1425), (0.03338, 0.1197, -0.1425), (-0.1076, 0.03283, -0.1425), (0.04983, -0.0736, -0.1425), (0.04176, 0.1163, -0.1425), (-0.1061, 0.04173, -0.1425), (0.04176, -0.07767, -0.1425), (0.04983, 0.1122, -0.1425), (-0.1038, 0.05047, -0.1425), (0.03338, -0.08104, -0.1425), (0.05752, 0.1075, -0.1425), (-0.1008, 0.05899, -0.1425), (0.02474, -0.08368, -0.1425), (0.06478, 0.1021, -0.1425), (-0.0971, 0.06722, -0.1425), (0.01591, -0.08559, -0.1425), (0.07157, 0.09614, -0.1425), (-0.0927, 0.07511, -0.1425), (0.006951, -0.08673, -0.1425), (0.07782, 0.08962, -0.1425), (-0.08764, 0.08259, -0.1425), (-0.002074, -0.08712, -0.1425), (0.08349, 0.08259, -0.1425), (0.009334, -0.3105, -0.1953), (-0.002074, -0.3109, -0.1954), (-0.01348, -0.3105, -0.1953), (-0.01348, -0.3315, -0.1812), (0.009334, -0.3315, -0.1812), (-0.002074, -0.3319, -0.1813), (-0.002074, -0.1991, -0.1757), (-0.01272, -0.1987, -0.1756), (0.00857, -0.2043, -0.1598), (0.00857, -0.1987, -0.1756), (-0.01272, -0.2043, -0.1598), (-0.002074, -0.2047, -0.1598), (0.00956, -0.3282, -0.2107), (-0.002074, -0.3283, -0.211), (-0.01371, -0.3282, -0.2107), (-0.01371, -0.363, -0.2051), (0.00956, -0.363, -0.2051), (-0.002074, -0.3631, -0.2053), (0.01019, -0.3492, -0.2646), (-0.002074, -0.3492, -0.2648), (-0.01434, -0.3492, -0.2646), (-0.01434, -0.3879, -0.2648), (0.01019, -0.3879, -0.2648), (-0.002074, -0.3879, -0.2651), (0.02343, -0.3206, -0.4512), (-0.002074, -0.3205, -0.4514), (-0.02758, -0.3206, -0.4512), (-0.02758, -0.3511, -0.4541), (0.02343, -0.3511, -0.4541), (-0.002074, -0.351, -0.4543), (0.01813, -0.2294, -0.4976), (-0.002074, -0.2293, -0.4977), (-0.02228, -0.2294, -0.4976), (-0.02228, -0.2461, -0.4992), (0.01813, -0.2461, -0.4992), (-0.002074, -0.2461, -0.4993), (0.007301, -0.2159, -0.5062), (-0.002292, -0.2157, -0.5061), (-0.01188, -0.2157, -0.5059), (-0.01207, -0.2225, -0.508), (0.007109, -0.2227, -0.5083), (-0.002484, -0.2225, -0.5082), (0.2066, 0.2499, -0.1944), (0.2149, 0.242, -0.1945), (0.2226, 0.2336, -0.1944), (0.2377, 0.2482, -0.1803), (0.2217, 0.2645, -0.1803), (0.23, 0.2567, -0.1804), (0.1368, 0.1639, -0.1749), (0.1437, 0.1558, -0.1749), (0.1333, 0.1752, -0.159), (0.1292, 0.1714, -0.1749), (0.1478, 0.1596, -0.159), (0.1409, 0.1677, -0.159), (0.219, 0.2626, -0.2098), (0.2273, 0.2544, -0.2101), (0.2353, 0.2459, -0.2099), (0.2602, 0.2702, -0.2043), (0.244, 0.2869, -0.2042), (0.2522, 0.2787, -0.2045), (0.2333, 0.2781, -0.2636), (0.2418, 0.2693, -0.2639), (0.2504, 0.2605, -0.2637), (0.2781, 0.2875, -0.264), (0.2609, 0.3051, -0.2639), (0.2695, 0.2963, -0.2642), (0.2024, 0.2687, -0.4503), (0.2202, 0.2504, -0.4505), (0.2381, 0.2323, -0.4504), (0.2599, 0.2536, -0.4533), (0.2242, 0.2901, -0.4532), (0.242, 0.2718, -0.4534), (0.1406, 0.2015, -0.4967), (0.1547, 0.187, -0.4968), (0.1688, 0.1726, -0.4968), (0.1808, 0.1843, -0.4984), (0.1525, 0.2132, -0.4983), (0.1666, 0.1987, -0.4985), (0.1384, 0.1844, -0.5053), (0.145, 0.1774, -0.5052), (0.1517, 0.1705, -0.505), (0.1567, 0.1752, -0.5072), (0.1434, 0.189, -0.5074), (0.15, 0.182, -0.5073), (-0.2345, 0.2545, -0.1948), (-0.2264, 0.2625, -0.195), (-0.2177, 0.2699, -0.1949), (-0.2316, 0.2856, -0.1808), (-0.2485, 0.2703, -0.1807), (-0.2403, 0.2782, -0.1809), (-0.1508, 0.1801, -0.1753), (-0.1426, 0.187, -0.1753), (-0.1619, 0.177, -0.1593), (-0.1584, 0.1726, -0.1752), (-0.1461, 0.1913, -0.1594), (-0.1543, 0.1845, -0.1594), (-0.2469, 0.2672, -0.2102), (-0.2384, 0.2752, -0.2105), (-0.2297, 0.2829, -0.2104), (-0.253, 0.3087, -0.2047), (-0.2702, 0.293, -0.2046), (-0.2618, 0.301, -0.2049), (-0.2624, 0.2816, -0.2641), (-0.2534, 0.2898, -0.2644), (-0.2443, 0.2981, -0.2642), (-0.2703, 0.3267, -0.2644), (-0.2885, 0.3102, -0.2643), (-0.2794, 0.3184, -0.2646), (-0.2562, 0.2488, -0.4506), (-0.2373, 0.2659, -0.451), (-0.2184, 0.2831, -0.4509), (-0.239, 0.3057, -0.4538), (-0.2768, 0.2713, -0.4535), (-0.2579, 0.2884, -0.4539), (-0.1916, 0.1842, -0.4971), (-0.1767, 0.1978, -0.4973), (-0.1617, 0.2114, -0.4973), (-0.1731, 0.2238, -0.4989), (-0.2029, 0.1966, -0.4987), (-0.188, 0.2102, -0.4989), (-0.1747, 0.1814, -0.5057), (-0.1675, 0.1878, -0.5057), (-0.1604, 0.1942, -0.5055), (-0.1649, 0.1994, -0.5077), (-0.1791, 0.1866, -0.5079), (-0.172, 0.1929, -0.5078)], [], [(814, 1, 3, 815), (815, 3, 5, 816), (816, 5, 7, 817), (817, 7, 9, 818), (818, 9, 11, 819), (819, 11, 13, 820), (820, 13, 15, 821), (821, 15, 17, 822), (822, 17, 19, 823), (823, 19, 21, 824), (824, 21, 23, 825), (825, 23, 25, 826), (826, 25, 27, 827), (827, 27, 29, 828), (828, 29, 31, 829), (829, 31, 33, 830), (830, 33, 35, 831), (831, 35, 37, 832), (832, 37, 39, 833), (833, 39, 41, 834), (834, 41, 43, 835), (835, 43, 45, 836), (836, 45, 47, 837), (837, 47, 49, 838), (838, 49, 51, 839), (839, 51, 53, 840), (840, 53, 55, 841), (841, 55, 57, 842), (842, 57, 59, 843), (843, 59, 61, 844), (844, 61, 63, 845), (845, 63, 65, 846), (846, 65, 67, 847), (847, 67, 69, 848), (848, 69, 71, 849), (849, 71, 73, 850), (850, 73, 75, 851), (851, 75, 77, 852), (852, 77, 79, 853), (853, 79, 81, 854), (854, 81, 83, 855), (855, 83, 85, 856), (856, 85, 87, 857), (857, 87, 89, 858), (858, 89, 91, 859), (859, 91, 93, 860), (860, 93, 95, 861), (861, 95, 97, 862), (862, 97, 99, 863), (863, 99, 101, 864), (864, 101, 103, 865), (865, 103, 105, 866), (866, 105, 107, 867), (867, 107, 109, 868), (868, 109, 111, 869), (869, 111, 113, 870), (870, 113, 115, 871), (871, 115, 117, 872), (872, 117, 119, 873), (873, 119, 121, 874), (874, 121, 123, 875), (875, 123, 125, 876), (876, 125, 127, 877), (877, 127, 129, 878), (878, 129, 131, 879), (879, 131, 133, 880), (880, 133, 135, 881), (881, 135, 137, 882), (882, 137, 139, 883), (883, 139, 141, 884), (884, 141, 143, 885), (885, 143, 145, 886), (3, 1, 147, 145, 143, 141, 139, 137, 135, 133, 131, 129, 127, 125, 123, 121, 119, 117, 115, 113, 111, 109, 107, 105, 103, 101, 99, 97, 95, 93, 91, 89, 87, 85, 83, 81, 79, 77, 75, 73, 71, 69, 67, 65, 63, 61, 59, 57, 55, 53, 51, 49, 47, 45, 43, 41, 39, 37, 35, 33, 31, 29, 27, 25, 23, 21, 19, 17, 15, 13, 11, 9, 7, 5), (886, 145, 147, 887), (887, 147, 1, 814), (118, 120, 1102, 1101), (212, 213, 583, 582), (237, 236, 606, 607), (161, 162, 532, 531), (288, 287, 657, 658), (213, 214, 584, 583), (236, 235, 605, 606), (162, 163, 533, 532), (287, 286, 656, 657), (214, 215, 585, 584), (235, 234, 604, 605), (163, 164, 534, 533), (286, 285, 655, 656), (215, 216, 586, 585), (234, 233, 603, 604), (164, 165, 535, 534), (285, 284, 654, 655), (216, 217, 587, 586), (233, 232, 602, 603), (165, 166, 536, 535), (284, 283, 653, 654), (217, 218, 588, 587), (232, 231, 601, 602), (166, 167, 537, 536), (283, 282, 652, 653), (218, 219, 589, 588), (231, 230, 600, 601), (167, 168, 538, 537), (282, 281, 651, 652), (219, 220, 590, 589), (230, 229, 599, 600), (168, 169, 539, 538), (281, 280, 650, 651), (220, 221, 591, 590), (229, 228, 598, 599), (169, 170, 540, 539), (280, 279, 649, 650), (221, 148, 518, 591), (228, 227, 597, 598), (170, 171, 541, 540), (279, 278, 648, 649), (227, 226, 596, 597), (171, 172, 542, 541), (278, 277, 647, 648), (226, 225, 595, 596), (172, 173, 543, 542), (277, 276, 646, 647), (225, 224, 594, 595), (173, 174, 544, 543), (276, 275, 645, 646), (224, 223, 593, 594), (174, 175, 545, 544), (275, 274, 644, 645), (223, 222, 592, 593), (175, 176, 546, 545), (274, 273, 643, 644), (222, 295, 665, 592), (176, 177, 547, 546), (273, 272, 642, 643), (177, 178, 548, 547), (272, 271, 641, 642), (178, 179, 549, 548), (271, 270, 640, 641), (179, 180, 550, 549), (270, 269, 639, 640), (180, 181, 551, 550), (269, 268, 638, 639), (181, 182, 552, 551), (268, 267, 637, 638), (182, 183, 553, 552), (267, 266, 636, 637), (183, 184, 554, 553), (266, 265, 635, 636), (184, 185, 555, 554), (265, 264, 634, 635), (369, 295, 222, 296), (296, 222, 223, 297), (297, 223, 224, 298), (298, 224, 225, 299), (299, 225, 226, 300), (300, 226, 227, 301), (301, 227, 228, 302), (302, 228, 229, 303), (303, 229, 230, 304), (304, 230, 231, 305), (305, 231, 232, 306), (306, 232, 233, 307), (307, 233, 234, 308), (308, 234, 235, 309), (309, 235, 236, 310), (310, 236, 237, 311), (311, 237, 238, 312), (312, 238, 239, 313), (313, 239, 240, 314), (314, 240, 241, 315), (315, 241, 242, 316), (316, 242, 243, 317), (317, 243, 244, 318), (318, 244, 245, 319), (319, 245, 246, 320), (320, 246, 247, 321), (321, 247, 248, 322), (322, 248, 249, 323), (323, 249, 250, 324), (324, 250, 251, 325), (325, 251, 252, 326), (326, 252, 253, 327), (327, 253, 254, 328), (328, 254, 255, 329), (329, 255, 256, 330), (330, 256, 257, 331), (331, 257, 258, 332), (332, 258, 259, 333), (333, 259, 260, 334), (334, 260, 261, 335), (335, 261, 262, 336), (336, 262, 263, 337), (337, 263, 264, 338), (338, 264, 265, 339), (339, 265, 266, 340), (340, 266, 267, 341), (341, 267, 268, 342), (342, 268, 269, 343), (343, 269, 270, 344), (344, 270, 271, 345), (345, 271, 272, 346), (346, 272, 273, 347), (347, 273, 274, 348), (348, 274, 275, 349), (349, 275, 276, 350), (350, 276, 277, 351), (351, 277, 278, 352), (352, 278, 279, 353), (353, 279, 280, 354), (354, 280, 281, 355), (355, 281, 282, 356), (356, 282, 283, 357), (357, 283, 284, 358), (358, 284, 285, 359), (359, 285, 286, 360), (360, 286, 287, 361), (361, 287, 288, 362), (362, 288, 289, 363), (363, 289, 290, 364), (364, 290, 291, 365), (365, 291, 292, 366), (366, 292, 293, 367), (367, 293, 294, 368), (368, 294, 295, 369), (300, 301, 671, 670), (352, 353, 723, 722), (392, 391, 761, 762), (301, 302, 672, 671), (443, 442, 812, 813), (353, 354, 724, 723), (391, 390, 760, 761), (302, 303, 673, 672), (442, 441, 811, 812), (354, 355, 725, 724), (390, 389, 759, 760), (303, 304, 674, 673), (441, 440, 810, 811), (355, 356, 726, 725), (389, 388, 758, 759), (304, 305, 675, 674), (440, 439, 809, 810), (356, 357, 727, 726), (388, 387, 757, 758), (305, 306, 676, 675), (439, 438, 808, 809), (357, 358, 728, 727), (387, 386, 756, 757), (306, 307, 677, 676), (438, 437, 807, 808), (358, 359, 729, 728), (386, 385, 755, 756), (307, 308, 678, 677), (437, 436, 806, 807), (359, 360, 730, 729), (385, 384, 754, 755), (308, 309, 679, 678), (436, 435, 805, 806), (360, 361, 731, 730), (384, 383, 753, 754), (309, 310, 680, 679), (435, 434, 804, 805), (361, 362, 732, 731), (383, 382, 752, 753), (310, 311, 681, 680), (434, 433, 803, 804), (362, 363, 733, 732), (382, 381, 751, 752), (311, 312, 682, 681), (433, 432, 802, 803), (363, 364, 734, 733), (381, 380, 750, 751), (312, 313, 683, 682), (432, 431, 801, 802), (364, 365, 735, 734), (380, 379, 749, 750), (313, 314, 684, 683), (431, 430, 800, 801), (365, 366, 736, 735), (379, 378, 748, 749), (314, 315, 685, 684), (430, 429, 799, 800), (366, 367, 737, 736), (378, 377, 747, 748), (315, 316, 686, 685), (429, 428, 798, 799), (367, 368, 738, 737), (377, 376, 746, 747), (316, 317, 687, 686), (428, 427, 797, 798), (368, 369, 739, 738), (376, 375, 745, 746), (317, 318, 688, 687), (427, 426, 796, 797), (375, 374, 744, 745), (318, 319, 689, 688), (426, 425, 795, 796), (374, 373, 743, 744), (319, 320, 690, 689), (0, 443, 370, 2), (2, 370, 371, 4), (4, 371, 372, 6), (6, 372, 373, 8), (8, 373, 374, 10), (10, 374, 375, 12), (12, 375, 376, 14), (14, 376, 377, 16), (16, 377, 378, 18), (18, 378, 379, 20), (20, 379, 380, 22), (22, 380, 381, 24), (24, 381, 382, 26), (26, 382, 383, 28), (28, 383, 384, 30), (30, 384, 385, 32), (32, 385, 386, 34), (34, 386, 387, 36), (36, 387, 388, 38), (38, 388, 389, 40), (40, 389, 390, 42), (42, 390, 391, 44), (44, 391, 392, 46), (46, 392, 393, 48), (48, 393, 394, 50), (50, 394, 395, 52), (52, 395, 396, 54), (54, 396, 397, 56), (56, 397, 398, 58), (58, 398, 399, 60), (60, 399, 400, 62), (62, 400, 401, 64), (64, 401, 402, 66), (66, 402, 403, 68), (68, 403, 404, 70), (70, 404, 405, 72), (72, 405, 406, 74), (74, 406, 407, 76), (76, 407, 408, 78), (78, 408, 409, 80), (80, 409, 410, 82), (82, 410, 411, 84), (84, 411, 412, 86), (86, 412, 413, 88), (88, 413, 414, 90), (90, 414, 415, 92), (92, 415, 416, 94), (94, 416, 417, 96), (96, 417, 418, 98), (98, 418, 419, 100), (100, 419, 420, 102), (102, 420, 421, 104), (104, 421, 422, 106), (106, 422, 423, 108), (108, 423, 424, 110), (110, 424, 425, 112), (112, 425, 426, 114), (114, 426, 427, 116), (116, 427, 428, 118), (118, 428, 429, 120), (120, 429, 430, 122), (122, 430, 431, 124), (124, 431, 432, 126), (126, 432, 433, 128), (128, 433, 434, 130), (130, 434, 435, 132), (132, 435, 436, 134), (134, 436, 437, 136), (136, 437, 438, 138), (138, 438, 439, 140), (140, 439, 440, 142), (142, 440, 441, 144), (144, 441, 442, 146), (146, 442, 443, 0), (960, 517, 444, 961), (959, 516, 517, 960), (958, 515, 516, 959), (957, 514, 515, 958), (956, 513, 514, 957), (955, 512, 513, 956), (954, 511, 512, 955), (953, 510, 511, 954), (952, 509, 510, 953), (951, 508, 509, 952), (950, 507, 508, 951), (949, 506, 507, 950), (948, 505, 506, 949), (947, 504, 505, 948), (946, 503, 504, 947), (945, 502, 503, 946), (944, 501, 502, 945), (943, 500, 501, 944), (942, 499, 500, 943), (941, 498, 499, 942), (940, 497, 498, 941), (939, 496, 497, 940), (938, 495, 496, 939), (937, 494, 495, 938), (936, 493, 494, 937), (935, 492, 493, 936), (934, 491, 492, 935), (933, 490, 491, 934), (932, 489, 490, 933), (931, 488, 489, 932), (930, 487, 488, 931), (929, 486, 487, 930), (928, 485, 486, 929), (927, 484, 485, 928), (926, 483, 484, 927), (925, 482, 483, 926), (924, 481, 482, 925), (923, 480, 481, 924), (922, 479, 480, 923), (921, 478, 479, 922), (920, 477, 478, 921), (919, 476, 477, 920), (918, 475, 476, 919), (917, 474, 475, 918), (916, 473, 474, 917), (915, 472, 473, 916), (914, 471, 472, 915), (913, 470, 471, 914), (912, 469, 470, 913), (911, 468, 469, 912), (910, 467, 468, 911), (909, 466, 467, 910), (908, 465, 466, 909), (907, 464, 465, 908), (906, 463, 464, 907), (905, 462, 463, 906), (904, 461, 462, 905), (903, 460, 461, 904), (902, 459, 460, 903), (901, 458, 459, 902), (900, 457, 458, 901), (899, 456, 457, 900), (898, 455, 456, 899), (897, 454, 455, 898), (896, 453, 454, 897), (895, 452, 453, 896), (894, 451, 452, 895), (893, 450, 451, 894), (892, 449, 450, 893), (891, 448, 449, 892), (890, 447, 448, 891), (889, 446, 447, 890), (888, 445, 446, 889), (961, 444, 445, 888), (664, 591, 518, 665), (663, 590, 591, 664), (662, 589, 590, 663), (661, 588, 589, 662), (660, 587, 588, 661), (659, 586, 587, 660), (658, 585, 586, 659), (657, 584, 585, 658), (656, 583, 584, 657), (655, 582, 583, 656), (654, 581, 582, 655), (653, 580, 581, 654), (652, 579, 580, 653), (651, 578, 579, 652), (650, 577, 578, 651), (649, 576, 577, 650), (648, 575, 576, 649), (647, 574, 575, 648), (646, 573, 574, 647), (645, 572, 573, 646), (644, 571, 572, 645), (643, 570, 571, 644), (642, 569, 570, 643), (641, 568, 569, 642), (640, 567, 568, 641), (639, 566, 567, 640), (638, 565, 566, 639), (637, 564, 565, 638), (636, 563, 564, 637), (635, 562, 563, 636), (634, 561, 562, 635), (633, 560, 561, 634), (632, 559, 560, 633), (631, 558, 559, 632), (630, 557, 558, 631), (629, 556, 557, 630), (628, 555, 556, 629), (627, 554, 555, 628), (626, 553, 554, 627), (625, 552, 553, 626), (624, 551, 552, 625), (623, 550, 551, 624), (622, 549, 550, 623), (621, 548, 549, 622), (620, 547, 548, 621), (619, 546, 547, 620), (618, 545, 546, 619), (617, 544, 545, 618), (616, 543, 544, 617), (615, 542, 543, 616), (614, 541, 542, 615), (613, 540, 541, 614), (612, 539, 540, 613), (611, 538, 539, 612), (610, 537, 538, 611), (609, 536, 537, 610), (608, 535, 536, 609), (607, 534, 535, 608), (606, 533, 534, 607), (605, 532, 533, 606), (604, 531, 532, 605), (603, 530, 531, 604), (602, 529, 530, 603), (601, 528, 529, 602), (600, 527, 528, 601), (599, 526, 527, 600), (598, 525, 526, 599), (597, 524, 525, 598), (596, 523, 524, 597), (595, 522, 523, 596), (594, 521, 522, 595), (593, 520, 521, 594), (592, 519, 520, 593), (665, 518, 519, 592), (289, 288, 658, 659), (160, 161, 531, 530), (238, 237, 607, 608), (211, 212, 582, 581), (290, 289, 659, 660), (159, 160, 530, 529), (239, 238, 608, 609), (210, 211, 581, 580), (291, 290, 660, 661), (158, 159, 529, 528), (240, 239, 609, 610), (209, 210, 580, 579), (292, 291, 661, 662), (157, 158, 528, 527), (241, 240, 610, 611), (208, 209, 579, 578), (293, 292, 662, 663), (156, 157, 527, 526), (242, 241, 611, 612), (207, 208, 578, 577), (294, 293, 663, 664), (155, 156, 526, 525), (243, 242, 612, 613), (206, 207, 577, 576), (295, 294, 664, 665), (154, 155, 525, 524), (244, 243, 613, 614), (205, 206, 576, 575), (153, 154, 524, 523), (245, 244, 614, 615), (204, 205, 575, 574), (152, 153, 523, 522), (246, 245, 615, 616), (203, 204, 574, 573), (151, 152, 522, 521), (247, 246, 616, 617), (202, 203, 573, 572), (150, 151, 521, 520), (248, 247, 617, 618), (201, 202, 572, 571), (149, 150, 520, 519), (249, 248, 618, 619), (200, 201, 571, 570), (148, 149, 519, 518), (250, 249, 619, 620), (199, 200, 570, 569), (251, 250, 620, 621), (198, 199, 569, 568), (252, 251, 621, 622), (197, 198, 568, 567), (253, 252, 622, 623), (196, 197, 567, 566), (254, 253, 623, 624), (195, 196, 566, 565), (255, 254, 624, 625), (194, 195, 565, 564), (256, 255, 625, 626), (193, 194, 564, 563), (257, 256, 626, 627), (192, 193, 563, 562), (258, 257, 627, 628), (191, 192, 562, 561), (259, 258, 628, 629), (190, 191, 561, 560), (260, 259, 629, 630), (189, 190, 560, 559), (261, 260, 630, 631), (188, 189, 559, 558), (262, 261, 631, 632), (187, 188, 558, 557), (263, 262, 632, 633), (186, 187, 557, 556), (264, 263, 633, 634), (185, 186, 556, 555), (812, 738, 739, 813), (811, 737, 738, 812), (810, 736, 737, 811), (809, 735, 736, 810), (808, 734, 735, 809), (807, 733, 734, 808), (806, 732, 733, 807), (805, 731, 732, 806), (804, 730, 731, 805), (803, 729, 730, 804), (802, 728, 729, 803), (801, 727, 728, 802), (800, 726, 727, 801), (799, 725, 726, 800), (798, 724, 725, 799), (797, 723, 724, 798), (796, 722, 723, 797), (795, 721, 722, 796), (794, 720, 721, 795), (793, 719, 720, 794), (792, 718, 719, 793), (791, 717, 718, 792), (790, 716, 717, 791), (789, 715, 716, 790), (788, 714, 715, 789), (787, 713, 714, 788), (786, 712, 713, 787), (785, 711, 712, 786), (784, 710, 711, 785), (783, 709, 710, 784), (782, 708, 709, 783), (781, 707, 708, 782), (780, 706, 707, 781), (779, 705, 706, 780), (778, 704, 705, 779), (777, 703, 704, 778), (776, 702, 703, 777), (775, 701, 702, 776), (774, 700, 701, 775), (773, 699, 700, 774), (772, 698, 699, 773), (771, 697, 698, 772), (770, 696, 697, 771), (769, 695, 696, 770), (768, 694, 695, 769), (767, 693, 694, 768), (766, 692, 693, 767), (765, 691, 692, 766), (764, 690, 691, 765), (763, 689, 690, 764), (762, 688, 689, 763), (761, 687, 688, 762), (760, 686, 687, 761), (759, 685, 686, 760), (758, 684, 685, 759), (757, 683, 684, 758), (756, 682, 683, 757), (755, 681, 682, 756), (754, 680, 681, 755), (753, 679, 680, 754), (752, 678, 679, 753), (751, 677, 678, 752), (750, 676, 677, 751), (749, 675, 676, 750), (748, 674, 675, 749), (747, 673, 674, 748), (746, 672, 673, 747), (745, 671, 672, 746), (744, 670, 671, 745), (743, 669, 670, 744), (742, 668, 669, 743), (741, 667, 668, 742), (740, 666, 667, 741), (813, 739, 666, 740), (393, 392, 762, 763), (351, 352, 722, 721), (299, 300, 670, 669), (394, 393, 763, 764), (350, 351, 721, 720), (298, 299, 669, 668), (395, 394, 764, 765), (349, 350, 720, 719), (297, 298, 668, 667), (396, 395, 765, 766), (348, 349, 719, 718), (296, 297, 667, 666), (397, 396, 766, 767), (347, 348, 718, 717), (369, 296, 666, 739), (398, 397, 767, 768), (346, 347, 717, 716), (399, 398, 768, 769), (345, 346, 716, 715), (400, 399, 769, 770), (344, 345, 715, 714), (401, 400, 770, 771), (343, 344, 714, 713), (402, 401, 771, 772), (342, 343, 713, 712), (403, 402, 772, 773), (341, 342, 712, 711), (404, 403, 773, 774), (340, 341, 711, 710), (405, 404, 774, 775), (339, 340, 710, 709), (406, 405, 775, 776), (338, 339, 709, 708), (407, 406, 776, 777), (337, 338, 708, 707), (408, 407, 777, 778), (336, 337, 707, 706), (409, 408, 778, 779), (335, 336, 706, 705), (410, 409, 779, 780), (334, 335, 705, 704), (411, 410, 780, 781), (333, 334, 704, 703), (412, 411, 781, 782), (332, 333, 703, 702), (413, 412, 782, 783), (331, 332, 702, 701), (414, 413, 783, 784), (330, 331, 701, 700), (415, 414, 784, 785), (329, 330, 700, 699), (416, 415, 785, 786), (328, 329, 699, 698), (417, 416, 786, 787), (327, 328, 698, 697), (418, 417, 787, 788), (326, 327, 697, 696), (419, 418, 788, 789), (325, 326, 696, 695), (420, 419, 789, 790), (324, 325, 695, 694), (421, 420, 790, 791), (323, 324, 694, 693), (370, 443, 813, 740), (422, 421, 791, 792), (322, 323, 693, 692), (371, 370, 740, 741), (423, 422, 792, 793), (321, 322, 692, 691), (372, 371, 741, 742), (424, 423, 793, 794), (320, 321, 691, 690), (373, 372, 742, 743), (425, 424, 794, 795), (517, 887, 814, 444), (516, 886, 887, 517), (515, 885, 886, 516), (514, 884, 885, 515), (513, 883, 884, 514), (512, 882, 883, 513), (511, 881, 882, 512), (510, 880, 881, 511), (509, 879, 880, 510), (508, 878, 879, 509), (507, 877, 878, 508), (506, 876, 877, 507), (505, 875, 876, 506), (504, 874, 875, 505), (503, 873, 874, 504), (502, 872, 873, 503), (501, 871, 872, 502), (500, 870, 871, 501), (499, 869, 870, 500), (498, 868, 869, 499), (497, 867, 868, 498), (496, 866, 867, 497), (495, 865, 866, 496), (494, 864, 865, 495), (493, 863, 864, 494), (492, 862, 863, 493), (491, 861, 862, 492), (490, 860, 861, 491), (489, 859, 860, 490), (488, 858, 859, 489), (487, 857, 858, 488), (486, 856, 857, 487), (485, 855, 856, 486), (484, 854, 855, 485), (483, 853, 854, 484), (482, 852, 853, 483), (481, 851, 852, 482), (480, 850, 851, 481), (479, 849, 850, 480), (478, 848, 849, 479), (477, 847, 848, 478), (476, 846, 847, 477), (475, 845, 846, 476), (474, 844, 845, 475), (473, 843, 844, 474), (472, 842, 843, 473), (471, 841, 842, 472), (470, 840, 841, 471), (469, 839, 840, 470), (468, 838, 839, 469), (467, 837, 838, 468), (466, 836, 837, 467), (465, 835, 836, 466), (464, 834, 835, 465), (463, 833, 834, 464), (462, 832, 833, 463), (461, 831, 832, 462), (460, 830, 831, 461), (459, 829, 830, 460), (458, 828, 829, 459), (457, 827, 828, 458), (456, 826, 827, 457), (455, 825, 826, 456), (454, 824, 825, 455), (453, 823, 824, 454), (452, 822, 823, 453), (451, 821, 822, 452), (450, 820, 821, 451), (449, 819, 820, 450), (448, 818, 819, 449), (447, 817, 818, 448), (446, 816, 817, 447), (445, 815, 816, 446), (444, 814, 815, 445), (1035, 961, 888, 962), (962, 888, 889, 963), (963, 889, 890, 964), (964, 890, 891, 965), (965, 891, 892, 966), (966, 892, 893, 967), (967, 893, 894, 968), (968, 894, 895, 969), (969, 895, 896, 970), (970, 896, 897, 971), (971, 897, 898, 972), (972, 898, 899, 973), (973, 899, 900, 974), (974, 900, 901, 975), (975, 901, 902, 976), (976, 902, 903, 977), (977, 903, 904, 978), (978, 904, 905, 979), (979, 905, 906, 980), (980, 906, 907, 981), (981, 907, 908, 982), (982, 908, 909, 983), (983, 909, 910, 984), (984, 910, 911, 985), (985, 911, 912, 986), (986, 912, 913, 987), (987, 913, 914, 988), (988, 914, 915, 989), (989, 915, 916, 990), (990, 916, 917, 991), (991, 917, 918, 992), (992, 918, 919, 993), (993, 919, 920, 994), (994, 920, 921, 995), (995, 921, 922, 996), (996, 922, 923, 997), (997, 923, 1036, 1039), (925, 999, 1041, 1038), (999, 925, 926, 1000), (1000, 926, 927, 1001), (1001, 927, 928, 1002), (1002, 928, 929, 1003), (1003, 929, 930, 1004), (1004, 930, 931, 1005), (1005, 931, 932, 1006), (1006, 932, 933, 1007), (1007, 933, 934, 1008), (1008, 934, 935, 1009), (1009, 935, 936, 1010), (1010, 936, 937, 1011), (1011, 937, 938, 1012), (1012, 938, 939, 1013), (1013, 939, 940, 1014), (1014, 940, 941, 1015), (1015, 941, 942, 1016), (1016, 942, 943, 1017), (1017, 943, 944, 1018), (1018, 944, 945, 1019), (1019, 945, 946, 1020), (1020, 946, 947, 1021), (1021, 947, 948, 1022), (1022, 948, 949, 1023), (1023, 949, 950, 1024), (1024, 950, 951, 1025), (1025, 951, 952, 1026), (1026, 952, 953, 1027), (1027, 953, 954, 1028), (1028, 954, 955, 1029), (1029, 955, 956, 1030), (1030, 956, 957, 1031), (1031, 957, 958, 1032), (1032, 958, 959, 1033), (1033, 959, 960, 1034), (1034, 960, 961, 1035), (221, 1034, 1035, 148), (220, 1033, 1034, 221), (219, 1032, 1033, 220), (218, 1031, 1032, 219), (217, 1030, 1031, 218), (216, 1029, 1030, 217), (215, 1028, 1029, 216), (214, 1027, 1028, 215), (213, 1026, 1027, 214), (212, 1025, 1026, 213), (211, 1024, 1025, 212), (210, 1023, 1024, 211), (209, 1022, 1023, 210), (208, 1021, 1022, 209), (207, 1020, 1021, 208), (206, 1019, 1020, 207), (205, 1018, 1019, 206), (204, 1017, 1018, 205), (203, 1016, 1017, 204), (202, 1015, 1016, 203), (201, 1014, 1015, 202), (200, 1013, 1014, 201), (199, 1012, 1013, 200), (198, 1011, 1012, 199), (197, 1010, 1011, 198), (196, 1009, 1010, 197), (195, 1008, 1009, 196), (194, 1007, 1008, 195), (193, 1006, 1007, 194), (192, 1005, 1006, 193), (191, 1004, 1005, 192), (190, 1003, 1004, 191), (189, 1002, 1003, 190), (188, 1001, 1002, 189), (187, 1000, 1001, 188), (186, 999, 1000, 187), (185, 998, 999, 186), (184, 997, 998, 185), (183, 996, 997, 184), (182, 995, 996, 183), (181, 994, 995, 182), (180, 993, 994, 181), (179, 992, 993, 180), (178, 991, 992, 179), (177, 990, 991, 178), (176, 989, 990, 177), (175, 988, 989, 176), (174, 987, 988, 175), (173, 986, 987, 174), (172, 985, 986, 173), (171, 984, 985, 172), (170, 983, 984, 171), (169, 982, 983, 170), (168, 981, 982, 169), (167, 980, 981, 168), (166, 979, 980, 167), (165, 978, 979, 166), (164, 977, 978, 165), (163, 976, 977, 164), (162, 975, 976, 163), (161, 974, 975, 162), (160, 973, 974, 161), (159, 972, 973, 160), (158, 971, 972, 159), (157, 970, 971, 158), (156, 969, 970, 157), (155, 968, 969, 156), (154, 967, 968, 155), (153, 966, 967, 154), (152, 965, 966, 153), (151, 964, 965, 152), (150, 963, 964, 151), (149, 962, 963, 150), (148, 1035, 962, 149), (1039, 1036, 1037, 1040), (1040, 1037, 1038, 1041), (999, 998, 1040, 1041), (924, 925, 1038, 1037), (998, 997, 1039, 1040), (923, 924, 1037, 1036), (66, 68, 1076, 1075), (136, 138, 1111, 1110), (14, 16, 1050, 1049), (84, 86, 1085, 1084), (32, 34, 1059, 1058), (102, 104, 1094, 1093), (50, 52, 1068, 1067), (120, 122, 1103, 1102), (68, 70, 1077, 1076), (138, 140, 1112, 1111), (16, 18, 1051, 1050), (86, 88, 1086, 1085), (34, 36, 1060, 1059), (104, 106, 1095, 1094), (0, 2, 1043, 1042), (52, 54, 1069, 1068), (122, 124, 1104, 1103), (70, 72, 1078, 1077), (140, 142, 1113, 1112), (18, 20, 1052, 1051), (88, 90, 1087, 1086), (36, 38, 1061, 1060), (106, 108, 1096, 1095), (54, 56, 1070, 1069), (124, 126, 1105, 1104), (2, 4, 1044, 1043), (72, 74, 1079, 1078), (142, 144, 1114, 1113), (20, 22, 1053, 1052), (90, 92, 1088, 1087), (38, 40, 1062, 1061), (108, 110, 1097, 1096), (56, 58, 1071, 1070), (126, 128, 1106, 1105), (4, 6, 1045, 1044), (74, 76, 1080, 1079), (144, 146, 1115, 1114), (22, 24, 1054, 1053), (92, 94, 1089, 1088), (40, 42, 1063, 1062), (110, 112, 1098, 1097), (58, 60, 1072, 1071), (128, 130, 1107, 1106), (6, 8, 1046, 1045), (76, 78, 1081, 1080), (146, 0, 1042, 1115), (24, 26, 1055, 1054), (94, 96, 1090, 1089), (42, 44, 1064, 1063), (112, 114, 1099, 1098), (60, 62, 1073, 1072), (130, 132, 1108, 1107), (8, 10, 1047, 1046), (78, 80, 1082, 1081), (26, 28, 1056, 1055), (96, 98, 1091, 1090), (44, 46, 1065, 1064), (114, 116, 1100, 1099), (62, 64, 1074, 1073), (132, 134, 1109, 1108), (10, 12, 1048, 1047), (80, 82, 1083, 1082), (28, 30, 1057, 1056), (98, 100, 1092, 1091), (46, 48, 1066, 1065), (116, 118, 1101, 1100), (64, 66, 1075, 1074), (134, 136, 1110, 1109), (12, 14, 1049, 1048), (82, 84, 1084, 1083), (30, 32, 1058, 1057), (100, 102, 1093, 1092), (48, 50, 1067, 1066), (1116, 1117, 1118, 1119, 1120, 1121, 1122, 1123, 1124, 1125, 1126, 1127, 1128, 1129, 1130, 1131, 1132, 1133, 1134, 1135, 1136, 1137, 1138, 1139, 1140, 1141, 1142, 1143, 1144, 1145, 1146, 1147, 1148, 1149, 1150, 1151, 1152, 1153, 1154, 1155, 1156, 1157, 1158, 1159, 1160, 1161, 1162, 1163, 1164, 1165, 1166, 1167, 1168, 1169, 1170, 1171, 1172, 1173, 1174, 1175, 1176, 1177, 1178, 1179, 1180, 1181, 1182, 1183, 1184, 1185, 1186, 1187, 1188, 1189), (1193, 1192, 1155, 1154), (1195, 1194, 1129, 1128), (1192, 1197, 1156, 1155), (1194, 1198, 1130, 1129), (1196, 1199, 1183, 1182), (1197, 1200, 1157, 1156), (1198, 1201, 1131, 1130), (1199, 1202, 1184, 1183), (1200, 1203, 1158, 1157), (1201, 1204, 1132, 1131), (1202, 1205, 1185, 1184), (1203, 1206, 1159, 1158), (1204, 1207, 1133, 1132), (1205, 1208, 1186, 1185), (1206, 1209, 1160, 1159), (1207, 1210, 1134, 1133), (1208, 1211, 1187, 1186), (1209, 1212, 1161, 1160), (1210, 1213, 1135, 1134), (1211, 1214, 1188, 1187), (1212, 1215, 1162, 1161), (1213, 1216, 1136, 1135), (1214, 1217, 1189, 1188), (1215, 1218, 1163, 1162), (1216, 1219, 1137, 1136), (1217, 1220, 1116, 1189), (1218, 1221, 1164, 1163), (1219, 1222, 1138, 1137), (1221, 1223, 1165, 1164), (1222, 1224, 1139, 1138), (1223, 1225, 1166, 1165), (1224, 1226, 1140, 1139), (1225, 1227, 1167, 1166), (1226, 1228, 1141, 1140), (1227, 1229, 1168, 1167), (1228, 1230, 1142, 1141), (1229, 1231, 1169, 1168), (1230, 1232, 1143, 1142), (1220, 1233, 1117, 1116), (1231, 1234, 1170, 1169), (1232, 1235, 1144, 1143), (1233, 1236, 1118, 1117), (1234, 1237, 1171, 1170), (1235, 1238, 1145, 1144), (1236, 1239, 1119, 1118), (1237, 1240, 1172, 1171), (1238, 1241, 1146, 1145), (1239, 1242, 1120, 1119), (1240, 1243, 1173, 1172), (1241, 1244, 1147, 1146), (1242, 1245, 1121, 1120), (1243, 1246, 1174, 1173), (1244, 1247, 1148, 1147), (1245, 1248, 1122, 1121), (1246, 1249, 1175, 1174), (1247, 1250, 1149, 1148), (1248, 1251, 1123, 1122), (1249, 1252, 1176, 1175), (1250, 1253, 1150, 1149), (1251, 1254, 1124, 1123), (1252, 1255, 1177, 1176), (1253, 1256, 1151, 1150), (1124, 1254, 1314, 1315), (1255, 1258, 1178, 1177), (1256, 1259, 1152, 1151), (1258, 1261, 1179, 1178), (1273, 1272, 1268, 1264), (1261, 1191, 1180, 1179), (1271, 1270, 1265, 1266), (1263, 1195, 1128, 1127), (1053, 1054, 1195, 1263), (1079, 1080, 1193, 1262), (1105, 1106, 1191, 1261), (1052, 1053, 1263, 1260), (1078, 1079, 1262, 1259), (1104, 1105, 1261, 1258), (1051, 1052, 1260, 1257), (1077, 1078, 1259, 1256), (1103, 1104, 1258, 1255), (1050, 1051, 1257, 1254), (1076, 1077, 1256, 1253), (1102, 1103, 1255, 1252), (1049, 1050, 1254, 1251), (1075, 1076, 1253, 1250), (1101, 1102, 1252, 1249), (1048, 1049, 1251, 1248), (1074, 1075, 1250, 1247), (1100, 1101, 1249, 1246), (1047, 1048, 1248, 1245), (1073, 1074, 1247, 1244), (1099, 1100, 1246, 1243), (1046, 1047, 1245, 1242), (1072, 1073, 1244, 1241), (1098, 1099, 1243, 1240), (1045, 1046, 1242, 1239), (1071, 1072, 1241, 1238), (1097, 1098, 1240, 1237), (1044, 1045, 1239, 1236), (1070, 1071, 1238, 1235), (1096, 1097, 1237, 1234), (1043, 1044, 1236, 1233), (1069, 1070, 1235, 1232), (1095, 1096, 1234, 1231), (1042, 1043, 1233, 1220), (1068, 1069, 1232, 1230), (1094, 1095, 1231, 1229), (1067, 1068, 1230, 1228), (1093, 1094, 1229, 1227), (1066, 1067, 1228, 1226), (1092, 1093, 1227, 1225), (1065, 1066, 1226, 1224), (1091, 1092, 1225, 1223), (1064, 1065, 1224, 1222), (1090, 1091, 1223, 1221), (1063, 1064, 1222, 1219), (1089, 1090, 1221, 1218), (1115, 1042, 1220, 1217), (1062, 1063, 1219, 1216), (1088, 1089, 1218, 1215), (1114, 1115, 1217, 1214), (1061, 1062, 1216, 1213), (1087, 1088, 1215, 1212), (1113, 1114, 1214, 1211), (1060, 1061, 1213, 1210), (1086, 1087, 1212, 1209), (1112, 1113, 1211, 1208), (1059, 1060, 1210, 1207), (1085, 1086, 1209, 1206), (1111, 1112, 1208, 1205), (1058, 1059, 1207, 1204), (1084, 1085, 1206, 1203), (1110, 1111, 1205, 1202), (1057, 1058, 1204, 1201), (1083, 1084, 1203, 1200), (1109, 1110, 1202, 1199), (1056, 1057, 1201, 1198), (1082, 1083, 1200, 1197), (1108, 1109, 1199, 1196), (1055, 1056, 1198, 1194), (1081, 1082, 1197, 1192), (1107, 1108, 1196, 1190), (1054, 1055, 1194, 1195), (1080, 1081, 1192, 1193), (1106, 1107, 1190, 1191), (1275, 1274, 1267, 1269), (1270, 1273, 1264, 1265), (1274, 1271, 1266, 1267), (1272, 1275, 1269, 1268), (1259, 1262, 1275, 1272), (1193, 1154, 1271, 1274), (1153, 1152, 1273, 1270), (1262, 1193, 1274, 1275), (1154, 1153, 1270, 1271), (1152, 1259, 1272, 1273), (1269, 1267, 1279, 1281), (1264, 1268, 1280, 1276), (1265, 1264, 1276, 1277), (1268, 1269, 1281, 1280), (1267, 1266, 1278, 1279), (1266, 1265, 1277, 1278), (1280, 1281, 1287, 1286), (1279, 1278, 1284, 1285), (1278, 1277, 1283, 1284), (1281, 1279, 1285, 1287), (1276, 1280, 1286, 1282), (1277, 1276, 1282, 1283), (1287, 1285, 1291, 1293), (1282, 1286, 1292, 1288), (1283, 1282, 1288, 1289), (1286, 1287, 1293, 1292), (1285, 1284, 1290, 1291), (1284, 1283, 1289, 1290), (1292, 1293, 1299, 1298), (1291, 1290, 1296, 1297), (1290, 1289, 1295, 1296), (1293, 1291, 1297, 1299), (1288, 1292, 1298, 1294), (1289, 1288, 1294, 1295), (1299, 1297, 1303, 1305), (1294, 1298, 1304, 1300), (1295, 1294, 1300, 1301), (1298, 1299, 1305, 1304), (1297, 1296, 1302, 1303), (1296, 1295, 1301, 1302), (1300, 1304, 1305, 1303, 1302, 1301), (1315, 1314, 1310, 1306), (1313, 1312, 1307, 1308), (1317, 1316, 1309, 1311), (1312, 1315, 1306, 1307), (1316, 1313, 1308, 1309), (1314, 1317, 1311, 1310), (1311, 1309, 1321, 1323), (1306, 1310, 1322, 1318), (1307, 1306, 1318, 1319), (1310, 1311, 1323, 1322), (1309, 1308, 1320, 1321), (1308, 1307, 1319, 1320), (1322, 1323, 1329, 1328), (1321, 1320, 1326, 1327), (1320, 1319, 1325, 1326), (1323, 1321, 1327, 1329), (1318, 1322, 1328, 1324), (1319, 1318, 1324, 1325), (1329, 1327, 1333, 1335), (1324, 1328, 1334, 1330), (1325, 1324, 1330, 1331), (1328, 1329, 1335, 1334), (1327, 1326, 1332, 1333), (1326, 1325, 1331, 1332), (1334, 1335, 1341, 1340), (1333, 1332, 1338, 1339), (1332, 1331, 1337, 1338), (1335, 1333, 1339, 1341), (1330, 1334, 1340, 1336), (1331, 1330, 1336, 1337), (1341, 1339, 1345, 1347), (1336, 1340, 1346, 1342), (1337, 1336, 1342, 1343), (1340, 1341, 1347, 1346), (1339, 1338, 1344, 1345), (1338, 1337, 1343, 1344), (1342, 1346, 1347, 1345, 1344, 1343), (1357, 1356, 1352, 1348), (1355, 1354, 1349, 1350), (1359, 1358, 1351, 1353), (1354, 1357, 1348, 1349), (1358, 1355, 1350, 1351), (1356, 1359, 1353, 1352), (1180, 1191, 1356, 1357), (1190, 1196, 1358, 1359), (1182, 1181, 1354, 1355), (1191, 1190, 1359, 1356), (1196, 1182, 1355, 1358), (1181, 1180, 1357, 1354), (1353, 1351, 1363, 1365), (1348, 1352, 1364, 1360), (1349, 1348, 1360, 1361), (1352, 1353, 1365, 1364), (1351, 1350, 1362, 1363), (1350, 1349, 1361, 1362), (1364, 1365, 1371, 1370), (1363, 1362, 1368, 1369), (1362, 1361, 1367, 1368), (1365, 1363, 1369, 1371), (1360, 1364, 1370, 1366), (1361, 1360, 1366, 1367), (1371, 1369, 1375, 1377), (1366, 1370, 1376, 1372), (1367, 1366, 1372, 1373), (1370, 1371, 1377, 1376), (1369, 1368, 1374, 1375), (1368, 1367, 1373, 1374), (1376, 1377, 1383, 1382), (1375, 1374, 1380, 1381), (1374, 1373, 1379, 1380), (1377, 1375, 1381, 1383), (1372, 1376, 1382, 1378), (1373, 1372, 1378, 1379), (1383, 1381, 1387, 1389), (1378, 1382, 1388, 1384), (1379, 1378, 1384, 1385), (1382, 1383, 1389, 1388), (1381, 1380, 1386, 1387), (1380, 1379, 1385, 1386), (1384, 1388, 1389, 1387, 1386, 1385), (1126, 1260, 1263, 1127), (1254, 1257, 1317, 1314), (1257, 1260, 1316, 1317), (1316, 1260, 1126, 1313), (1126, 1125, 1312, 1313), (1125, 1124, 1315, 1312)])
me_cylinder.use_remesh_preserve_volume = False
me_cylinder.use_remesh_preserve_attributes = False
me_cylinder.use_mirror_vertex_groups = False
me_cylinder.update()

# ---- objects
ob_cylinder = bpy.data.objects.new('Cylinder', me_cylinder)

# ---- transforms, parenting, visibility, modifiers, constraints
ob_cylinder.location = (-7.177e-09, -6.113e-08, 0.0)
ob_cylinder.scale = (0.2289, 0.2289, 0.4746)
ob_cylinder.lineart.crease_threshold = 0.0

# ---- collection membership
col_collection_1.objects.link(ob_cylinder)

# ---- scene / render settings (as saved in the file)
scene.frame_start = 1; scene.frame_end = 250; scene.frame_set(1)
scene.render.engine = 'BLENDER_EEVEE_NEXT'
scene.render.resolution_percentage = 50
scene.render.dither_intensity = 0.0
scene.cycles.use_denoising = False
scene.cycles.samples = 128
scene.cycles.sampling_pattern = 'TABULATED_SOBOL'
scene.cycles.light_sampling_threshold = 0.0
scene.cycles.use_adaptive_sampling = False
scene.cycles.use_light_tree = False
scene.cycles.blur_glossy = 0.0
scene.cycles.sample_clamp_indirect = 0.0
scene.view_settings.view_transform = 'Standard'
bpy.context.view_layer.update()

# ---- added for rendering (the .blend has no active camera and no usable light): camera, sun
cam_auto = bpy.data.cameras.new('AutoCamera')
cam_auto.lens = 50.0
cam_auto.sensor_width = 36.0
cam_auto.clip_end = 1000.0
ob_auto_camera = bpy.data.objects.new('AutoCamera', cam_auto)
scene.collection.objects.link(ob_auto_camera)
ob_auto_camera.location = (0.32246, -0.395386, 0.158007)
ob_auto_camera.rotation_euler = (1.09748, -7.21219e-08, 0.694738)
scene.camera = ob_auto_camera
light_auto_sun = bpy.data.lights.new('AutoSun', 'SUN')
light_auto_sun.energy = 3.0
light_auto_sun.angle = 0.0523599
ob_auto_sun = bpy.data.objects.new('AutoSun', light_auto_sun)
scene.collection.objects.link(ob_auto_sun)
ob_auto_sun.rotation_euler = (0.872665, 0.174533, 0.523599)
bpy.context.view_layer.update()
